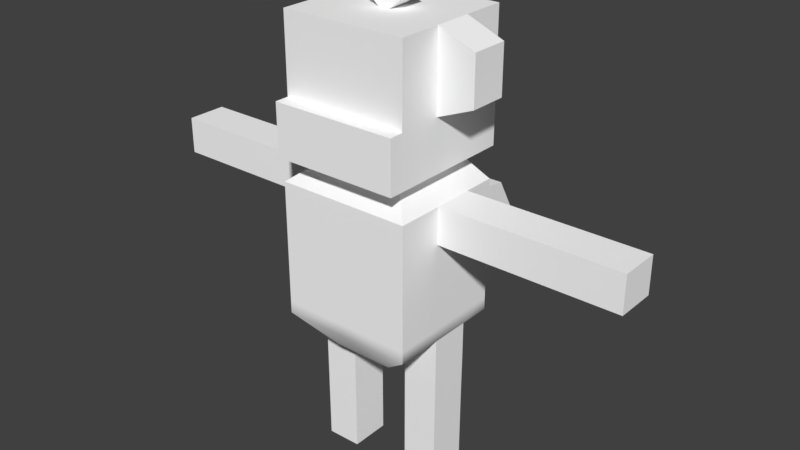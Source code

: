 # Source: MonkeyDive.blend  (saved by Blender 2.78.0; exported with 4.5.12 LTS)
import bpy
from mathutils import Matrix  # noqa: F401  (used for matrix-valued properties, if any)

bpy.ops.wm.read_factory_settings(use_empty=True)
scene = bpy.context.scene
scene.name = 'Scene'

# ---- collections
col_collection_1 = bpy.data.collections.new('Collection 1'); scene.collection.children.link(col_collection_1)

# ---- materials (node trees are filled in below, after node groups)
mat_phong1 = bpy.data.materials.new('phong1')
mat_phong1.alpha_threshold = 0.0
mat_phong1.use_transparent_shadow = False
mat_phong1.diffuse_color = (1.0, 1.0, 1.0, 1.0)
mat_phong1.specular_color = (0.0, 0.0, 0.0)
mat_phong1.roughness = 0.5
mat_phong1.specular_intensity = 0.0

# ---- material node trees

# ---- world
world_world = bpy.data.worlds.new('World'); scene.world = world_world
world_world.color = (0.05088, 0.05088, 0.05088)
world_world.use_sun_shadow = False
world_world.sun_shadow_jitter_overblur = 0.0
world_world.cycles.sampling_method = 'MANUAL'

# ---- meshes
me_untitled = bpy.data.meshes.new('Untitled')
me_untitled.from_pydata([(-1.068, -1.068, 2.428), (1.068, -1.068, 2.428), (-1.068, -1.068, 4.563), (1.068, -1.068, 4.563), (-1.068, 0.8395, 4.563), (1.068, 0.8395, 4.563), (-1.068, 0.8395, 2.428), (1.068, 0.8395, 2.428), (-0.4951, 0.4748, 1.936), (0.4951, 0.4748, 1.936), (0.4951, -0.7033, 1.936), (-0.4951, -0.7033, 1.936), (-0.6764, -0.6737, 4.883), (0.6764, -0.6737, 4.883), (0.6764, 0.6737, 4.883), (-0.6764, 0.6737, 4.883), (-1.068, -0.3204, 4.563), (-0.6764, -0.2021, 4.883), (0.6764, -0.2021, 4.883), (1.068, -0.3204, 4.563), (1.068, -0.3204, 2.428), (0.4951, -0.3204, 1.936), (-0.4951, -0.3204, 1.936), (-1.068, -0.3204, 2.428), (-1.068, 0.3204, 2.428), (-0.4951, 0.3204, 1.936), (0.4951, 0.3204, 1.936), (1.068, 0.3204, 2.428), (1.068, 0.3204, 4.563), (0.6764, 0.2021, 4.883), (-0.6764, 0.2021, 4.883), (-1.068, 0.3204, 4.563), (0.6764, 0.2021, 4.998), (-0.6764, 0.2021, 4.998), (-0.6764, -0.2021, 4.998), (0.6764, -0.2021, 4.998), (-0.6764, -0.6737, 4.998), (0.6764, -0.6737, 4.998), (0.6764, 0.6737, 4.998), (-0.6764, 0.6737, 4.998), (1.001, 0.2992, 4.998), (-1.001, 0.2992, 4.998), (-1.001, -0.2992, 4.998), (1.001, -0.2992, 4.998), (-1.001, -0.9974, 4.998), (1.001, -0.9974, 4.998), (1.001, 0.9974, 4.998), (-1.001, 0.9974, 4.998), (1.001, 0.2992, 7.035), (-1.001, 0.2992, 7.035), (-1.001, -0.2992, 7.035), (1.001, -0.2992, 7.035), (-1.001, -0.9974, 7.035), (1.001, -0.9974, 7.035), (1.001, 0.9974, 7.035), (-1.001, 0.9974, 7.035), (1.001, 0.2992, 5.813), (1.001, 0.9974, 5.813), (-1.001, 0.9974, 5.813), (-1.001, 0.2992, 5.813), (-1.001, -0.2992, 5.813), (-1.001, -0.9974, 5.813), (1.001, -0.9974, 5.813), (1.001, -0.2992, 5.813), (-1.001, -1.223, 4.998), (1.001, -1.223, 4.998), (1.001, -1.223, 5.813), (-1.001, -1.223, 5.813), (-1.068, -1.068, 2.618), (1.068, -1.068, 2.618), (1.068, -0.3204, 2.618), (1.068, 0.3204, 2.618), (1.068, 0.8395, 2.618), (-1.068, 0.8395, 2.618), (-1.068, 0.3204, 2.618), (-1.068, -0.3204, 2.618), (-0.09224, -1.068, 2.428), (-0.06969, -0.7033, 1.936), (-0.06969, -0.3204, 1.936), (-0.06969, 0.3204, 1.936), (-0.06969, 0.4748, 1.936), (-0.1199, 0.8424, 2.258), (-0.1199, 0.8424, 2.506), (-0.09224, 0.8395, 4.563), (-0.05842, 0.6737, 4.883), (-0.05842, 0.6737, 4.998), (-0.08649, 0.9974, 4.998), (-0.08649, 0.9974, 5.813), (-0.08649, 0.9974, 7.035), (-0.08649, 0.1639, 7.035), (-0.08649, -0.1639, 7.035), (-0.08649, -0.9974, 7.035), (-0.08649, -0.9974, 5.813), (-0.08649, -1.223, 5.813), (-0.08649, -1.223, 4.998), (-0.08649, -0.9974, 4.998), (-0.05842, -0.6737, 4.998), (-0.05842, -0.6737, 4.883), (-0.09224, -1.068, 4.563), (-0.09224, -1.068, 2.618), (0.06969, -0.3204, 1.936), (0.06969, -0.7033, 1.936), (0.09224, -1.068, 2.428), (0.09224, -1.068, 2.618), (0.09224, -1.068, 4.563), (0.05842, -0.6737, 4.883), (0.05842, -0.6737, 4.998), (0.08649, -0.9974, 4.998), (0.08649, -1.223, 4.998), (0.08649, -1.223, 5.813), (0.08649, -0.9974, 5.813), (0.08649, -0.9974, 7.035), (0.08649, -0.1639, 7.035), (0.08649, 0.1639, 7.035), (0.08649, 0.9974, 7.035), (0.08649, 0.9974, 5.813), (0.08649, 0.9974, 4.998), (0.05842, 0.6737, 4.998), (0.05842, 0.6737, 4.883), (0.09224, 0.8395, 4.563), (0.1207, 0.8424, 2.506), (0.1207, 0.8424, 2.258), (0.06969, 0.4748, 1.936), (0.06969, 0.3204, 1.936), (0.1702, 1.295, 2.376), (-0.1693, 1.295, 2.376), (0.1702, 1.203, 2.039), (-0.1693, 1.203, 2.039), (-1.581, 0.2992, 6.048), (-1.581, -0.2992, 6.048), (-1.581, -0.2992, 6.8), (-1.581, 0.2992, 6.8), (1.581, -0.2992, 6.048), (1.581, 0.2992, 6.048), (1.581, 0.2992, 6.8), (1.581, -0.2992, 6.8), (-0.7258, -0.9974, 6.1), (-0.362, -0.9974, 6.1), (-0.362, -0.9974, 6.748), (-0.7258, -0.9974, 6.748), (0.362, -0.9974, 6.1), (0.362, -0.9974, 6.748), (0.7258, -0.9974, 6.1), (0.7258, -0.9974, 6.748), (-1.068, 0.8395, 3.98), (-0.1005, 0.8404, 3.946), (0.1008, 0.8404, 3.946), (1.068, 0.8395, 3.98), (1.068, 0.3204, 3.98), (1.068, -0.3204, 3.98), (1.068, -1.068, 3.98), (0.09224, -1.068, 3.98), (-0.09224, -1.068, 3.98), (-1.068, -1.068, 3.98), (-1.068, -0.3204, 3.98), (-1.068, 0.3204, 3.98), (3.906, 0.3204, 3.98), (3.906, -0.3204, 3.98), (3.906, 0.3204, 4.563), (3.906, -0.3204, 4.563), (-3.906, 0.3204, 4.563), (-3.906, 0.3204, 3.98), (-3.906, -0.3204, 3.98), (-3.906, -0.3204, 4.563), (0.4941, 0.3204, -0.1799), (0.4941, -0.3204, -0.1799), (1.054, 0.3204, -0.1862), (1.054, -0.3204, -0.1862), (-1.054, 0.3204, -0.1862), (-1.054, -0.3204, -0.1862), (-0.4941, 0.3204, -0.1799), (-0.4941, -0.3204, -0.1799), (0.08649, -0.1639, 7.408), (0.08649, 0.1639, 7.408), (-0.08649, 0.1639, 7.408), (-0.08649, -0.1639, 7.408), (0.08649, -0.1639, 7.207), (0.08649, 0.1639, 7.207), (-0.08649, 0.1639, 7.207), (-0.08649, -0.1639, 7.207), (0.3583, -0.1639, 7.251), (0.3583, 0.1639, 7.251), (0.2346, 0.1639, 7.37), (0.2346, -0.1639, 7.37), (-0.3716, 0.1639, 7.268), (-0.3716, -0.1639, 7.268), (-0.2214, -0.1639, 7.352), (-0.2214, 0.1639, 7.352), (0.1702, 1.981, 2.107), (-0.1693, 1.981, 2.107), (0.1702, 2.212, 1.844), (-0.1693, 2.212, 1.844), (0.1702, 2.679, 2.69), (-0.1693, 2.679, 2.69), (0.1702, 2.994, 2.703), (-0.1693, 2.994, 2.703), (0.1702, 2.383, 3.321), (-0.1693, 2.383, 3.321), (0.1702, 2.457, 3.663), (-0.1693, 2.457, 3.663), (0.1702, 1.824, 3.522), (-0.1693, 1.824, 3.522), (0.1702, 1.674, 3.768), (-0.1693, 1.674, 3.768), (0.1702, 1.514, 3.093), (-0.1693, 1.514, 3.093), (0.1702, 1.173, 3.019), (-0.1693, 1.173, 3.019), (0.1702, 1.541, 2.75), (-0.1693, 1.541, 2.75), (0.1702, 1.424, 2.464), (-0.1693, 1.424, 2.464), (0.1702, 1.753, 2.657), (-0.1693, 1.753, 2.657), (0.1702, 1.959, 2.375), (-0.1693, 1.959, 2.375), (0.1702, 2.011, 2.77), (-0.1693, 2.011, 2.77), (0.1702, 2.343, 2.661), (-0.1693, 2.343, 2.661), (0.1702, 2.066, 2.804), (-0.1693, 2.066, 2.804), (0.1702, 2.39, 2.936), (-0.1693, 2.39, 2.936), (0.0818, 1.739, 3.131), (-0.08092, 1.739, 3.131), (0.0818, 1.874, 3.207), (-0.08092, 1.874, 3.207), (-3.633, 0.3204, 4.563), (-3.633, 0.3204, 3.98), (-3.633, -0.3204, 3.98), (-3.633, -0.3204, 4.563), (3.633, 0.3204, 3.98), (3.633, 0.3204, 4.563), (3.633, -0.3204, 4.563), (3.633, -0.3204, 3.98), (-1.055, 0.3204, 0.0325), (-0.4942, 0.3204, 0.0325), (-0.4942, -0.3204, 0.0325), (-1.055, -0.3204, 0.0325), (0.4942, 0.3204, 0.0325), (1.055, 0.3204, 0.0325), (1.055, -0.3204, 0.0325), (0.4942, -0.3204, 0.0325), (-2.234, 0.3204, 4.563), (-2.234, 0.3204, 3.98), (-2.234, -0.3204, 3.98), (-2.234, -0.3204, 4.563), (2.234, 0.3204, 3.98), (2.234, 0.3204, 4.563), (2.234, -0.3204, 4.563), (2.234, -0.3204, 3.98), (-1.061, 0.3204, 1.23), (-0.4946, 0.3204, 0.9844), (-0.4946, -0.3204, 0.9844), (-1.061, -0.3204, 0.9856), (0.4946, 0.3204, 0.9844), (1.061, 0.3204, 1.23), (1.061, -0.3204, 0.9856), (0.4946, -0.3204, 0.9844), (-1.067, 0.3204, 1.842), (-0.495, 0.3204, 1.841), (-0.495, -0.3204, 1.841), (-1.067, -0.3204, 1.842), (0.495, 0.3204, 1.841), (1.067, 0.3204, 1.842), (1.067, -0.3204, 1.842), (0.495, -0.3204, 1.841)], [], [(103, 151, 152, 99), (172, 173, 174, 175), (146, 120, 82, 145), (123, 100, 78, 79), (70, 71, 148, 149), (154, 155, 74, 75), (121, 122, 80, 81), (101, 102, 76, 77), (104, 105, 97, 98), (28, 29, 18, 19), (118, 119, 83, 84), (30, 31, 16, 17), (17, 16, 2, 12), (111, 112, 90, 91), (3, 19, 18, 13), (69, 70, 149, 150), (21, 20, 1, 10), (100, 101, 77, 78), (0, 23, 22, 11), (153, 154, 75, 68), (25, 24, 6, 8), (122, 123, 79, 80), (7, 27, 26, 9), (147, 148, 71, 72), (29, 28, 5, 14), (113, 114, 88, 89), (4, 31, 30, 15), (73, 74, 155, 144), (165, 164, 166, 167), (169, 168, 170, 171), (30, 17, 34, 33), (18, 29, 32, 35), (105, 106, 96, 97), (13, 18, 35, 37), (17, 12, 36, 34), (29, 14, 38, 32), (117, 118, 84, 85), (15, 30, 33, 39), (33, 34, 42, 41), (35, 32, 40, 43), (106, 107, 95, 96), (37, 35, 43, 45), (34, 36, 44, 42), (32, 38, 46, 40), (116, 117, 85, 86), (39, 33, 41, 47), (128, 129, 130, 131), (132, 133, 134, 135), (110, 111, 91, 92), (62, 63, 51, 53), (60, 61, 52, 50), (56, 57, 54, 48), (114, 115, 87, 88), (58, 59, 49, 55), (40, 46, 57, 56), (115, 116, 86, 87), (47, 41, 59, 58), (41, 42, 60, 59), (42, 44, 61, 60), (108, 109, 93, 94), (45, 43, 63, 62), (43, 40, 56, 63), (107, 108, 94, 95), (45, 62, 66, 65), (109, 110, 92, 93), (61, 44, 64, 67), (76, 102, 103, 99), (1, 20, 70, 69), (20, 27, 71, 70), (72, 71, 27, 7), (6, 24, 74, 73), (75, 74, 24, 23), (68, 75, 23, 0), (77, 76, 0, 11), (22, 78, 77, 11), (22, 25, 79, 78), (8, 80, 79, 25), (6, 81, 80, 8), (73, 82, 81, 6), (144, 145, 82, 73), (84, 83, 4, 15), (85, 84, 15, 39), (86, 85, 39, 47), (87, 86, 47, 58), (88, 87, 58, 55), (49, 89, 88, 55), (90, 89, 49, 50), (52, 91, 90, 50), (93, 92, 61, 67), (64, 94, 93, 67), (44, 95, 94, 64), (36, 96, 95, 44), (12, 97, 96, 36), (2, 98, 97, 12), (68, 99, 152, 153), (0, 76, 99, 68), (101, 100, 21, 10), (1, 102, 101, 10), (103, 102, 1, 69), (150, 151, 103, 69), (105, 104, 3, 13), (106, 105, 13, 37), (107, 106, 37, 45), (108, 107, 45, 65), (109, 108, 65, 66), (62, 110, 109, 66), (112, 111, 53, 51), (48, 113, 112, 51), (114, 113, 48, 54), (57, 115, 114, 54), (46, 116, 115, 57), (38, 117, 116, 46), (14, 118, 117, 38), (5, 119, 118, 14), (120, 146, 147, 72), (121, 120, 72, 7), (122, 121, 7, 9), (123, 122, 9, 26), (100, 123, 26, 21), (120, 124, 125, 82), (120, 121, 126, 124), (126, 121, 81, 127), (81, 82, 125, 127), (59, 60, 129, 128), (60, 50, 130, 129), (50, 49, 131, 130), (49, 59, 128, 131), (63, 56, 133, 132), (56, 48, 134, 133), (48, 51, 135, 134), (51, 63, 132, 135), (61, 92, 137, 136), (92, 91, 138, 137), (91, 52, 139, 138), (52, 61, 136, 139), (111, 110, 140, 141), (110, 62, 142, 140), (62, 53, 143, 142), (53, 111, 141, 143), (4, 83, 145, 144), (119, 146, 145, 83), (147, 146, 119, 5), (28, 148, 147, 5), (157, 156, 158, 159), (150, 149, 19, 3), (104, 151, 150, 3), (151, 104, 98, 152), (153, 152, 98, 2), (16, 154, 153, 2), (160, 161, 162, 163), (144, 155, 31, 4), (235, 232, 156, 157), (233, 234, 159, 158), (229, 230, 162, 161), (232, 233, 158, 156), (234, 235, 157, 159), (228, 229, 161, 160), (230, 231, 163, 162), (231, 228, 160, 163), (243, 240, 164, 165), (239, 236, 168, 169), (240, 241, 166, 164), (241, 242, 167, 166), (242, 243, 165, 167), (236, 237, 170, 168), (237, 238, 171, 170), (238, 239, 169, 171), (176, 177, 173, 172), (173, 177, 178, 174), (178, 179, 175, 174), (176, 172, 175, 179), (180, 181, 182, 183), (177, 113, 89, 178), (184, 185, 186, 187), (112, 176, 179, 90), (112, 113, 181, 180), (113, 177, 182, 181), (177, 176, 183, 182), (176, 112, 180, 183), (89, 90, 185, 184), (90, 179, 186, 185), (179, 178, 187, 186), (178, 89, 184, 187), (224, 226, 227, 225), (124, 188, 189, 125), (124, 126, 190, 188), (190, 126, 127, 191), (127, 125, 189, 191), (188, 192, 193, 189), (188, 190, 194, 192), (194, 190, 191, 195), (191, 189, 193, 195), (192, 196, 197, 193), (192, 194, 198, 196), (198, 194, 195, 199), (195, 193, 197, 199), (196, 200, 201, 197), (196, 198, 202, 200), (202, 198, 199, 203), (199, 197, 201, 203), (200, 204, 205, 201), (200, 202, 206, 204), (206, 202, 203, 207), (203, 201, 205, 207), (204, 208, 209, 205), (204, 206, 210, 208), (210, 206, 207, 211), (207, 205, 209, 211), (208, 212, 213, 209), (208, 210, 214, 212), (214, 210, 211, 215), (211, 209, 213, 215), (212, 216, 217, 213), (212, 214, 218, 216), (218, 214, 215, 219), (215, 213, 217, 219), (216, 220, 221, 217), (216, 218, 222, 220), (222, 218, 219, 223), (219, 217, 221, 223), (220, 224, 225, 221), (220, 222, 226, 224), (226, 222, 223, 227), (223, 221, 225, 227), (137, 138, 139, 136), (141, 140, 142, 143), (244, 245, 229, 228), (245, 246, 230, 229), (246, 247, 231, 230), (247, 244, 228, 231), (248, 249, 233, 232), (249, 250, 234, 233), (250, 251, 235, 234), (251, 248, 232, 235), (252, 253, 237, 236), (253, 254, 238, 237), (254, 255, 239, 238), (255, 252, 236, 239), (256, 257, 241, 240), (257, 258, 242, 241), (258, 259, 243, 242), (259, 256, 240, 243), (155, 245, 244, 31), (155, 154, 246, 245), (16, 247, 246, 154), (31, 244, 247, 16), (28, 249, 248, 148), (28, 19, 250, 249), (149, 251, 250, 19), (149, 148, 248, 251), (260, 261, 253, 252), (261, 262, 254, 253), (262, 263, 255, 254), (263, 260, 252, 255), (264, 265, 257, 256), (265, 266, 258, 257), (266, 267, 259, 258), (267, 264, 256, 259), (25, 261, 260, 24), (22, 262, 261, 25), (23, 263, 262, 22), (23, 24, 260, 263), (27, 265, 264, 26), (20, 266, 265, 27), (21, 267, 266, 20), (21, 26, 264, 267)])
me_untitled.polygons.foreach_set('use_smooth', [True] * 266)
_k = set([(0, 11), (0, 68), (1, 10), (1, 69), (2, 12), (2, 16), (2, 98), (2, 153), (3, 13), (3, 19), (3, 104), (3, 150), (4, 15), (4, 31), (4, 83), (4, 144), (5, 14), (5, 28), (5, 119), (5, 147), (6, 8), (6, 73), (7, 9), (7, 72), (8, 25), (8, 80), (9, 26), (9, 122), (10, 21), (10, 101), (11, 22), (11, 77), (12, 17), (12, 36), (12, 97), (13, 18), (13, 37), (13, 105), (14, 29), (14, 38), (14, 118), (15, 30), (15, 39), (15, 84), (16, 31), (16, 154), (16, 247), (17, 30), (18, 29), (19, 28), (19, 149), (19, 250), (20, 21), (20, 27), (20, 266), (21, 26), (21, 267), (22, 23), (22, 25), (22, 262), (23, 24), (23, 263), (24, 25), (24, 260), (25, 261), (26, 27), (26, 264), (27, 265), (28, 148), (28, 249), (31, 155), (31, 244), (32, 35), (32, 38), (33, 34), (33, 39), (34, 36), (35, 37), (36, 96), (37, 106), (38, 117), (39, 85), (40, 43), (40, 46), (41, 42), (41, 47), (42, 44), (43, 45), (44, 64), (45, 65), (46, 57), (46, 116), (47, 58), (47, 86), (48, 51), (48, 54), (48, 56), (48, 134), (49, 50), (49, 55), (49, 59), (49, 131), (50, 52), (50, 60), (50, 130), (51, 53), (51, 63), (51, 135), (52, 61), (52, 91), (53, 62), (53, 111), (54, 57), (54, 114), (55, 58), (55, 88), (56, 63), (56, 133), (59, 60), (59, 128), (60, 129), (61, 67), (61, 92), (62, 66), (62, 110), (63, 132), (64, 67), (64, 94), (65, 66), (65, 108), (66, 109), (67, 93), (68, 153), (69, 150), (72, 147), (73, 144), (77, 101), (80, 122), (81, 82), (81, 121), (81, 127), (82, 120), (82, 125), (83, 119), (84, 118), (85, 117), (86, 116), (88, 114), (89, 90), (89, 113), (89, 184), (90, 112), (90, 185), (91, 111), (92, 110), (93, 109), (94, 108), (96, 106), (97, 105), (98, 104), (112, 113), (112, 180), (113, 181), (120, 121), (120, 124), (121, 126), (124, 188), (125, 189), (126, 190), (127, 191), (128, 129), (128, 131), (129, 130), (130, 131), (132, 133), (132, 135), (133, 134), (134, 135), (148, 149), (148, 248), (149, 251), (154, 155), (154, 246), (155, 245), (156, 157), (156, 158), (156, 232), (157, 159), (157, 235), (158, 159), (158, 233), (159, 234), (160, 161), (160, 163), (160, 228), (161, 162), (161, 229), (162, 163), (162, 230), (163, 231), (164, 165), (164, 166), (164, 240), (165, 167), (165, 243), (166, 167), (166, 241), (167, 242), (168, 169), (168, 170), (168, 236), (169, 171), (169, 239), (170, 171), (170, 237), (171, 238), (172, 173), (172, 175), (172, 176), (173, 174), (173, 177), (174, 175), (174, 178), (175, 179), (176, 177), (176, 183), (177, 182), (178, 179), (178, 187), (179, 186), (180, 181), (180, 183), (181, 182), (182, 183), (184, 185), (184, 187), (185, 186), (186, 187), (188, 189), (188, 192), (189, 193), (190, 191), (190, 194), (191, 195), (192, 193), (192, 196), (193, 197), (194, 195), (194, 198), (195, 199), (196, 197), (196, 200), (197, 201), (198, 199), (198, 202), (199, 203), (200, 201), (200, 204), (201, 205), (202, 203), (202, 206), (203, 207), (204, 205), (204, 208), (205, 209), (206, 207), (206, 210), (207, 211), (208, 209), (208, 212), (209, 213), (210, 211), (210, 214), (211, 215), (212, 213), (212, 216), (213, 217), (214, 215), (214, 218), (215, 219), (216, 217), (216, 220), (217, 221), (218, 219), (218, 222), (219, 223), (220, 221), (220, 224), (221, 225), (222, 223), (222, 226), (223, 227), (224, 225), (224, 226), (225, 227), (226, 227), (228, 244), (229, 245), (230, 246), (231, 247), (232, 248), (233, 249), (234, 250), (235, 251), (236, 252), (237, 253), (238, 254), (239, 255), (240, 256), (241, 257), (242, 258), (243, 259), (252, 260), (253, 261), (254, 262), (255, 263), (256, 264), (257, 265), (258, 266), (259, 267)])
me_untitled.attributes.new('sharp_edge', 'BOOLEAN', 'EDGE').data.foreach_set('value', [ (min(e.vertices), max(e.vertices)) in _k for e in me_untitled.edges])
_uv = me_untitled.uv_layers.new(name='map1')
_uv.uv.foreach_set('vector', [0.4336, 0.3867, 0.4336, 0.4879, 0.4199, 0.4879, 0.4199, 0.3867, 0.4457, 0.9621, 0.4457, 0.9883, 0.4319, 0.9883, 0.4319, 0.9621, 0.436, 0.7371, 0.4375, 0.6301, 0.4196, 0.6301, 0.421, 0.7371, 0.2975, 0.9745, 0.2975, 0.9233, 0.2864, 0.9233, 0.2864, 0.9745, 0.6414, 0.2218, 0.689, 0.2218, 0.689, 0.323, 0.6414, 0.323, 0.8609, 0.336, 0.9085, 0.336, 0.9085, 0.2349, 0.8609, 0.2349, 0.4375, 0.6117, 0.4337, 0.5878, 0.4233, 0.5878, 0.4196, 0.6117, 0.4319, 0.3361, 0.4336, 0.3726, 0.4199, 0.3726, 0.4216, 0.3361, 0.4336, 0.5312, 0.4311, 0.5549, 0.4224, 0.5549, 0.4199, 0.5312, 0.689, 0.3663, 0.6802, 0.39, 0.6502, 0.39, 0.6414, 0.3663, 0.4329, 0.8067, 0.4354, 0.783, 0.4217, 0.783, 0.4242, 0.8067, 0.8998, 0.4031, 0.9085, 0.3794, 0.8609, 0.3794, 0.8697, 0.4031, 0.8697, 0.4031, 0.8609, 0.3794, 0.8054, 0.3794, 0.8347, 0.4031, 0.6701, 0.6446, 0.6701, 0.7113, 0.6563, 0.7113, 0.6563, 0.6446, 0.5859, 0.3663, 0.6414, 0.3663, 0.6502, 0.39, 0.6152, 0.39, 0.5859, 0.2218, 0.6414, 0.2218, 0.6414, 0.323, 0.5859, 0.323, 0.6414, 0.1712, 0.6414, 0.2077, 0.5859, 0.2077, 0.613, 0.1712, 0.2975, 0.9233, 0.2975, 0.8927, 0.2864, 0.8927, 0.2864, 0.9233, 0.8054, 0.2208, 0.8609, 0.2208, 0.8609, 0.1842, 0.8325, 0.1842, 0.8054, 0.336, 0.8609, 0.336, 0.8609, 0.2349, 0.8054, 0.2349, 0.9085, 0.1842, 0.9085, 0.2208, 0.9471, 0.2208, 0.92, 0.1842, 0.2975, 0.9869, 0.2975, 0.9745, 0.2864, 0.9745, 0.2864, 0.9869, 0.7276, 0.2077, 0.689, 0.2077, 0.689, 0.1712, 0.7005, 0.1712, 0.7276, 0.323, 0.689, 0.323, 0.689, 0.2218, 0.7276, 0.2218, 0.6802, 0.39, 0.689, 0.3663, 0.7276, 0.3663, 0.7152, 0.39, 0.6701, 0.7375, 0.6701, 0.8041, 0.6563, 0.8041, 0.6563, 0.7375, 0.9471, 0.3794, 0.9085, 0.3794, 0.8998, 0.4031, 0.9348, 0.4031, 0.9471, 0.2349, 0.9085, 0.2349, 0.9085, 0.336, 0.9471, 0.336, 0.218, 0.4452, 0.218, 0.4964, 0.2627, 0.4964, 0.2627, 0.4452, 0.2159, 0.5105, 0.2159, 0.5617, 0.2606, 0.5617, 0.2606, 0.5105, 0.8998, 0.4031, 0.8697, 0.4031, 0.8697, 0.4116, 0.8998, 0.4116, 0.6502, 0.39, 0.6802, 0.39, 0.6802, 0.3986, 0.6502, 0.3986, 0.4311, 0.5549, 0.4311, 0.5635, 0.4224, 0.5635, 0.4224, 0.5549, 0.6152, 0.39, 0.6502, 0.39, 0.6502, 0.3986, 0.6152, 0.3986, 0.8697, 0.4031, 0.8347, 0.4031, 0.8347, 0.4116, 0.8697, 0.4116, 0.6802, 0.39, 0.7152, 0.39, 0.7152, 0.3986, 0.6802, 0.3986, 0.4329, 0.8153, 0.4329, 0.8067, 0.4242, 0.8067, 0.4242, 0.8153, 0.9348, 0.4031, 0.8998, 0.4031, 0.8998, 0.4116, 0.9348, 0.4116, 0.6181, 0.539, 0.6181, 0.5067, 0.5921, 0.4989, 0.5921, 0.5468, 0.7263, 0.5067, 0.7263, 0.539, 0.7523, 0.5468, 0.7523, 0.4989, 0.6769, 0.469, 0.6791, 0.4431, 0.6653, 0.4431, 0.6675, 0.469, 0.7263, 0.469, 0.7263, 0.5067, 0.7523, 0.4989, 0.7523, 0.4431, 0.6181, 0.5067, 0.6181, 0.469, 0.5921, 0.4431, 0.5921, 0.4989, 0.7263, 0.539, 0.7263, 0.5767, 0.7523, 0.6026, 0.7523, 0.5468, 0.6791, 0.6026, 0.6769, 0.5767, 0.6675, 0.5767, 0.6653, 0.6026, 0.6181, 0.5767, 0.6181, 0.539, 0.5921, 0.5468, 0.5921, 0.6026, 0.4493, 0.8395, 0.4049, 0.8395, 0.4049, 0.8953, 0.4493, 0.8953, 0.4049, 0.8395, 0.4493, 0.8395, 0.4493, 0.8953, 0.4049, 0.8953, 0.879, 0.5418, 0.879, 0.6326, 0.8662, 0.6326, 0.8662, 0.5418, 0.8406, 0.9012, 0.8925, 0.9012, 0.8925, 0.992, 0.8406, 0.992, 0.7122, 0.9012, 0.6603, 0.9012, 0.6603, 0.992, 0.7122, 0.992, 0.9369, 0.9012, 0.9888, 0.9012, 0.9888, 0.992, 0.9369, 0.992, 0.879, 0.8297, 0.879, 0.7389, 0.8662, 0.7389, 0.8662, 0.8297, 0.8085, 0.9012, 0.7566, 0.9012, 0.7566, 0.992, 0.8085, 0.992, 0.9369, 0.8406, 0.9888, 0.8406, 0.9888, 0.9012, 0.9369, 0.9012, 0.879, 0.7389, 0.879, 0.6784, 0.8662, 0.6784, 0.8662, 0.7389, 0.8085, 0.8406, 0.7566, 0.8406, 0.7566, 0.9012, 0.8085, 0.9012, 0.7566, 0.8406, 0.7122, 0.8406, 0.7122, 0.9012, 0.7566, 0.9012, 0.7122, 0.8406, 0.6603, 0.8406, 0.6603, 0.9012, 0.7122, 0.9012, 0.879, 0.4813, 0.879, 0.5418, 0.8662, 0.5418, 0.8662, 0.4813, 0.8406, 0.8406, 0.8925, 0.8406, 0.8925, 0.9012, 0.8406, 0.9012, 0.8925, 0.8406, 0.9369, 0.8406, 0.9369, 0.9012, 0.8925, 0.9012, 0.6791, 0.4431, 0.6791, 0.4251, 0.6653, 0.4251, 0.6653, 0.4431, 0.8406, 0.8406, 0.8406, 0.9012, 0.8238, 0.9012, 0.8238, 0.8406, 0.9131, 0.4451, 0.9131, 0.4632, 0.8993, 0.4632, 0.8993, 0.4451, 0.6603, 0.9012, 0.6603, 0.8406, 0.6435, 0.8406, 0.6435, 0.9012, 0.4199, 0.3726, 0.4336, 0.3726, 0.4336, 0.3867, 0.4199, 0.3867, 0.5859, 0.2077, 0.6414, 0.2077, 0.6414, 0.2218, 0.5859, 0.2218, 0.6414, 0.2077, 0.689, 0.2077, 0.689, 0.2218, 0.6414, 0.2218, 0.7276, 0.2218, 0.689, 0.2218, 0.689, 0.2077, 0.7276, 0.2077, 0.9471, 0.2208, 0.9085, 0.2208, 0.9085, 0.2349, 0.9471, 0.2349, 0.8609, 0.2349, 0.9085, 0.2349, 0.9085, 0.2208, 0.8609, 0.2208, 0.8054, 0.2349, 0.8609, 0.2349, 0.8609, 0.2208, 0.8054, 0.2208, 0.4216, 0.3361, 0.4199, 0.3726, 0.3474, 0.3726, 0.39, 0.3361, 0.2524, 0.9233, 0.2864, 0.9233, 0.2864, 0.8927, 0.2524, 0.8927, 0.2524, 0.9233, 0.2524, 0.9745, 0.2864, 0.9745, 0.2864, 0.9233, 0.2524, 0.9869, 0.2864, 0.9869, 0.2864, 0.9745, 0.2524, 0.9745, 0.3492, 0.6244, 0.4196, 0.6117, 0.4233, 0.5878, 0.3917, 0.5878, 0.3492, 0.6385, 0.4196, 0.6301, 0.4196, 0.6117, 0.3492, 0.6244, 0.3492, 0.7396, 0.421, 0.7371, 0.4196, 0.6301, 0.3492, 0.6385, 0.4242, 0.8067, 0.4217, 0.783, 0.3492, 0.783, 0.3783, 0.8067, 0.4242, 0.8153, 0.4242, 0.8067, 0.3783, 0.8067, 0.3783, 0.8153, 0.6653, 0.6026, 0.6675, 0.5767, 0.6181, 0.5767, 0.5921, 0.6026, 0.8662, 0.7389, 0.8662, 0.6784, 0.7982, 0.6784, 0.7982, 0.7389, 0.8662, 0.8297, 0.8662, 0.7389, 0.7982, 0.7389, 0.7982, 0.8297, 0.5831, 0.7483, 0.6563, 0.7375, 0.6563, 0.8041, 0.5831, 0.8041, 0.6563, 0.7113, 0.6563, 0.7375, 0.5831, 0.7483, 0.5831, 0.7005, 0.5831, 0.6446, 0.6563, 0.6446, 0.6563, 0.7113, 0.5831, 0.7005, 0.8993, 0.4451, 0.8993, 0.4632, 0.8262, 0.4632, 0.8262, 0.4451, 0.7982, 0.4813, 0.8662, 0.4813, 0.8662, 0.5418, 0.7982, 0.5418, 0.5921, 0.4431, 0.6653, 0.4431, 0.6653, 0.4251, 0.5921, 0.4251, 0.6181, 0.469, 0.6675, 0.469, 0.6653, 0.4431, 0.5921, 0.4431, 0.3765, 0.5549, 0.4224, 0.5549, 0.4224, 0.5635, 0.3765, 0.5635, 0.3474, 0.5312, 0.4199, 0.5312, 0.4224, 0.5549, 0.3765, 0.5549, 0.3474, 0.3867, 0.4199, 0.3867, 0.4199, 0.4879, 0.3474, 0.4879, 0.3474, 0.3726, 0.4199, 0.3726, 0.4199, 0.3867, 0.3474, 0.3867, 0.2975, 0.8927, 0.2975, 0.9233, 0.3315, 0.9233, 0.3315, 0.8927, 0.5061, 0.3726, 0.4336, 0.3726, 0.4319, 0.3361, 0.4635, 0.3361, 0.4336, 0.3867, 0.4336, 0.3726, 0.5061, 0.3726, 0.5061, 0.3867, 0.5061, 0.4879, 0.4336, 0.4879, 0.4336, 0.3867, 0.5061, 0.3867, 0.4311, 0.5549, 0.4336, 0.5312, 0.5061, 0.5312, 0.477, 0.5549, 0.4311, 0.5635, 0.4311, 0.5549, 0.477, 0.5549, 0.477, 0.5635, 0.6791, 0.4431, 0.6769, 0.469, 0.7263, 0.469, 0.7523, 0.4431, 0.6791, 0.4251, 0.6791, 0.4431, 0.7523, 0.4431, 0.7523, 0.4251, 0.879, 0.5418, 0.879, 0.4813, 0.947, 0.4813, 0.947, 0.5418, 0.9863, 0.4632, 0.9131, 0.4632, 0.9131, 0.4451, 0.9863, 0.4451, 0.6701, 0.7113, 0.6701, 0.6446, 0.7432, 0.6446, 0.7432, 0.7005, 0.7432, 0.7483, 0.6701, 0.7375, 0.6701, 0.7113, 0.7432, 0.7005, 0.6701, 0.8041, 0.6701, 0.7375, 0.7432, 0.7483, 0.7432, 0.8041, 0.947, 0.7389, 0.879, 0.7389, 0.879, 0.8297, 0.947, 0.8297, 0.947, 0.6784, 0.879, 0.6784, 0.879, 0.7389, 0.947, 0.7389, 0.7263, 0.5767, 0.6769, 0.5767, 0.6791, 0.6026, 0.7523, 0.6026, 0.4788, 0.8067, 0.4329, 0.8067, 0.4329, 0.8153, 0.4788, 0.8153, 0.5078, 0.783, 0.4354, 0.783, 0.4329, 0.8067, 0.4788, 0.8067, 0.4375, 0.6301, 0.436, 0.7371, 0.5078, 0.7396, 0.5078, 0.6385, 0.4375, 0.6117, 0.4375, 0.6301, 0.5078, 0.6385, 0.5078, 0.6244, 0.4337, 0.5878, 0.4375, 0.6117, 0.5078, 0.6244, 0.4653, 0.5878, 0.2975, 0.9745, 0.2975, 0.9869, 0.3315, 0.9869, 0.3315, 0.9745, 0.2975, 0.9233, 0.2975, 0.9745, 0.3315, 0.9745, 0.3315, 0.9233, 0.4792, 0.9022, 0.5128, 0.8926, 0.5128, 0.8926, 0.4792, 0.9022, 0.4792, 0.9022, 0.4792, 0.8838, 0.506, 0.8675, 0.5128, 0.8926, 0.506, 0.8675, 0.4792, 0.8838, 0.4792, 0.8838, 0.506, 0.8675, 0.4792, 0.8838, 0.4792, 0.9022, 0.5128, 0.8926, 0.506, 0.8675, 0.4038, 0.9631, 0.4038, 0.9152, 0.3575, 0.9152, 0.3575, 0.9631, 0.7982, 0.5418, 0.7982, 0.6326, 0.7551, 0.6151, 0.7551, 0.5593, 0.5831, 0.7005, 0.5831, 0.7483, 0.5368, 0.7483, 0.5368, 0.7005, 0.7982, 0.3475, 0.7982, 0.2567, 0.7551, 0.2742, 0.7551, 0.33, 0.3455, 0.8499, 0.3455, 0.8978, 0.3918, 0.8978, 0.3918, 0.8499, 0.947, 0.2567, 0.947, 0.3475, 0.99, 0.33, 0.99, 0.2742, 0.7432, 0.7483, 0.7432, 0.7005, 0.7896, 0.7005, 0.7896, 0.7483, 0.947, 0.6326, 0.947, 0.5418, 0.99, 0.5593, 0.99, 0.6151, 0.7982, 0.5418, 0.8662, 0.5418, 0.8457, 0.5632, 0.8187, 0.5632, 0.8662, 0.5418, 0.8662, 0.6326, 0.8457, 0.6113, 0.8457, 0.5632, 0.8662, 0.6326, 0.7982, 0.6326, 0.8187, 0.6113, 0.8457, 0.6113, 0.7982, 0.6326, 0.7982, 0.5418, 0.8187, 0.5632, 0.8187, 0.6113, 0.879, 0.6326, 0.879, 0.5418, 0.8995, 0.5632, 0.8995, 0.6113, 0.879, 0.5418, 0.947, 0.5418, 0.9265, 0.5632, 0.8995, 0.5632, 0.947, 0.5418, 0.947, 0.6326, 0.9265, 0.6113, 0.9265, 0.5632, 0.947, 0.6326, 0.879, 0.6326, 0.8995, 0.6113, 0.9265, 0.6113, 0.3492, 0.783, 0.4217, 0.783, 0.421, 0.7371, 0.3492, 0.7396, 0.4354, 0.783, 0.436, 0.7371, 0.421, 0.7371, 0.4217, 0.783, 0.5078, 0.7396, 0.436, 0.7371, 0.4354, 0.783, 0.5078, 0.783, 0.689, 0.3663, 0.689, 0.323, 0.7276, 0.323, 0.7276, 0.3663, 0.07588, 0.9017, 0.1235, 0.9017, 0.1235, 0.945, 0.07588, 0.945, 0.5859, 0.323, 0.6414, 0.323, 0.6414, 0.3663, 0.5859, 0.3663, 0.4336, 0.5312, 0.4336, 0.4879, 0.5061, 0.4879, 0.5061, 0.5312, 0.4336, 0.4879, 0.4336, 0.5312, 0.4199, 0.5312, 0.4199, 0.4879, 0.3474, 0.4879, 0.4199, 0.4879, 0.4199, 0.5312, 0.3474, 0.5312, 0.8609, 0.3794, 0.8609, 0.336, 0.8054, 0.336, 0.8054, 0.3794, 0.07025, 0.9451, 0.07025, 0.9018, 0.02266, 0.9018, 0.02266, 0.9451, 0.9471, 0.336, 0.9085, 0.336, 0.9085, 0.3794, 0.9471, 0.3794, 0.1839, 0.7733, 0.1839, 0.8245, 0.2036, 0.8245, 0.2036, 0.7733, 0.1839, 0.8245, 0.1839, 0.7733, 0.2036, 0.7733, 0.2036, 0.8245, 0.02386, 0.758, 0.02386, 0.7068, 0.004191, 0.7068, 0.004191, 0.758, 0.2073, 0.5789, 0.2073, 0.6222, 0.2255, 0.6222, 0.2255, 0.5789, 0.1776, 0.8813, 0.1776, 0.8379, 0.1959, 0.8379, 0.1959, 0.8813, 0.03562, 0.6222, 0.03562, 0.5789, 0.01734, 0.5789, 0.01734, 0.6222, 0.03562, 0.5789, 0.03562, 0.6222, 0.01734, 0.6222, 0.01734, 0.5789, 0.02283, 0.6424, 0.02283, 0.6937, 0.003161, 0.6937, 0.003161, 0.6424, 0.6414, 0.02975, 0.689, 0.02975, 0.689, 0.01397, 0.6414, 0.01397, 0.8609, 0.0428, 0.9085, 0.0428, 0.9085, 0.02656, 0.8609, 0.02656, 0.1487, 0.3831, 0.1903, 0.3831, 0.1902, 0.3668, 0.1487, 0.3673, 0.689, 0.02975, 0.6414, 0.02975, 0.6414, 0.01351, 0.689, 0.01351, 0.1903, 0.3831, 0.1487, 0.3831, 0.1487, 0.3673, 0.1902, 0.3668, 0.0336, 0.3831, 0.07525, 0.3831, 0.07526, 0.3673, 0.0337, 0.3668, 0.9085, 0.0428, 0.8609, 0.0428, 0.8609, 0.02702, 0.9085, 0.02702, 0.07525, 0.3831, 0.0336, 0.3831, 0.0337, 0.3668, 0.07526, 0.3673, 0.4149, 0.9256, 0.4393, 0.9256, 0.4393, 0.9405, 0.4149, 0.9405, 0.879, 0.6603, 0.879, 0.6454, 0.8662, 0.6454, 0.8662, 0.6603, 0.4393, 0.9256, 0.4149, 0.9256, 0.4149, 0.9405, 0.4393, 0.9405, 0.879, 0.6454, 0.879, 0.6603, 0.8662, 0.6603, 0.8662, 0.6454, 0.6918, 0.7113, 0.6918, 0.7375, 0.682, 0.7375, 0.682, 0.7113, 0.879, 0.6454, 0.879, 0.6326, 0.8662, 0.6326, 0.8662, 0.6454, 0.6335, 0.7375, 0.6335, 0.7113, 0.6455, 0.7113, 0.6455, 0.7375, 0.879, 0.6326, 0.879, 0.6454, 0.8662, 0.6454, 0.8662, 0.6326, 0.6701, 0.7113, 0.6701, 0.7375, 0.6918, 0.7375, 0.6918, 0.7113, 0.879, 0.6326, 0.879, 0.6454, 0.89, 0.6575, 0.8992, 0.6486, 0.4393, 0.9256, 0.4149, 0.9256, 0.4149, 0.9377, 0.4393, 0.9377, 0.879, 0.6454, 0.879, 0.6326, 0.8992, 0.6486, 0.89, 0.6575, 0.6563, 0.7375, 0.6563, 0.7113, 0.6335, 0.7113, 0.6335, 0.7375, 0.8662, 0.6326, 0.8662, 0.6454, 0.8561, 0.6562, 0.845, 0.6499, 0.4149, 0.9256, 0.4393, 0.9256, 0.4393, 0.9364, 0.4149, 0.9364, 0.8662, 0.6454, 0.8662, 0.6326, 0.845, 0.6499, 0.8561, 0.6562, 0.5458, 0.9487, 0.5559, 0.9543, 0.5559, 0.9543, 0.5458, 0.9487, 0.5128, 0.8926, 0.5638, 0.8726, 0.5638, 0.8726, 0.5128, 0.8926, 0.5128, 0.8926, 0.506, 0.8675, 0.581, 0.8531, 0.5638, 0.8726, 0.581, 0.8531, 0.506, 0.8675, 0.506, 0.8675, 0.581, 0.8531, 0.506, 0.8675, 0.5128, 0.8926, 0.5638, 0.8726, 0.581, 0.8531, 0.5638, 0.8726, 0.6157, 0.9159, 0.6157, 0.9159, 0.5638, 0.8726, 0.5638, 0.8726, 0.581, 0.8531, 0.6391, 0.9168, 0.6157, 0.9159, 0.6391, 0.9168, 0.581, 0.8531, 0.581, 0.8531, 0.6391, 0.9168, 0.581, 0.8531, 0.5638, 0.8726, 0.6157, 0.9159, 0.6391, 0.9168, 0.6157, 0.9159, 0.5937, 0.9628, 0.5937, 0.9628, 0.6157, 0.9159, 0.6157, 0.9159, 0.6391, 0.9168, 0.5991, 0.9882, 0.5937, 0.9628, 0.5991, 0.9882, 0.6391, 0.9168, 0.6391, 0.9168, 0.5991, 0.9882, 0.6391, 0.9168, 0.6157, 0.9159, 0.5937, 0.9628, 0.5991, 0.9882, 0.5937, 0.9628, 0.5522, 0.9777, 0.5522, 0.9777, 0.5937, 0.9628, 0.5937, 0.9628, 0.5991, 0.9882, 0.541, 0.996, 0.5522, 0.9777, 0.541, 0.996, 0.5991, 0.9882, 0.5991, 0.9882, 0.541, 0.996, 0.5991, 0.9882, 0.5937, 0.9628, 0.5522, 0.9777, 0.541, 0.996, 0.5522, 0.9777, 0.5291, 0.9458, 0.5291, 0.9458, 0.5522, 0.9777, 0.5522, 0.9777, 0.541, 0.996, 0.5038, 0.9403, 0.5291, 0.9458, 0.5038, 0.9403, 0.541, 0.996, 0.541, 0.996, 0.5038, 0.9403, 0.541, 0.996, 0.5522, 0.9777, 0.5291, 0.9458, 0.5038, 0.9403, 0.5291, 0.9458, 0.5311, 0.9204, 0.5311, 0.9204, 0.5291, 0.9458, 0.5291, 0.9458, 0.5038, 0.9403, 0.5224, 0.8991, 0.5311, 0.9204, 0.5224, 0.8991, 0.5038, 0.9403, 0.5038, 0.9403, 0.5224, 0.8991, 0.5038, 0.9403, 0.5291, 0.9458, 0.5311, 0.9204, 0.5224, 0.8991, 0.5311, 0.9204, 0.5468, 0.9134, 0.5468, 0.9134, 0.5311, 0.9204, 0.5311, 0.9204, 0.5224, 0.8991, 0.5622, 0.8925, 0.5468, 0.9134, 0.5622, 0.8925, 0.5224, 0.8991, 0.5224, 0.8991, 0.5622, 0.8925, 0.5224, 0.8991, 0.5311, 0.9204, 0.5468, 0.9134, 0.5622, 0.8925, 0.5468, 0.9134, 0.566, 0.9219, 0.566, 0.9219, 0.5468, 0.9134, 0.5468, 0.9134, 0.5622, 0.8925, 0.5907, 0.9138, 0.566, 0.9219, 0.5907, 0.9138, 0.5622, 0.8925, 0.5622, 0.8925, 0.5907, 0.9138, 0.5622, 0.8925, 0.5468, 0.9134, 0.566, 0.9219, 0.5907, 0.9138, 0.566, 0.9219, 0.5701, 0.9244, 0.5701, 0.9244, 0.566, 0.9219, 0.566, 0.9219, 0.5907, 0.9138, 0.5942, 0.9342, 0.5701, 0.9244, 0.5942, 0.9342, 0.5907, 0.9138, 0.5907, 0.9138, 0.5942, 0.9342, 0.5907, 0.9138, 0.566, 0.9219, 0.5701, 0.9244, 0.5942, 0.9342, 0.5701, 0.9244, 0.5458, 0.9487, 0.5458, 0.9487, 0.5701, 0.9244, 0.5701, 0.9244, 0.5942, 0.9342, 0.5559, 0.9543, 0.5458, 0.9487, 0.5559, 0.9543, 0.5942, 0.9342, 0.5942, 0.9342, 0.5559, 0.9543, 0.5942, 0.9342, 0.5701, 0.9244, 0.5458, 0.9487, 0.5559, 0.9543, 0.8457, 0.5632, 0.8457, 0.6113, 0.8187, 0.6113, 0.8187, 0.5632, 0.8995, 0.6113, 0.8995, 0.5632, 0.9265, 0.5632, 0.9265, 0.6113, 0.1343, 0.6222, 0.1343, 0.5789, 0.03562, 0.5789, 0.03562, 0.6222, 0.1301, 0.758, 0.1301, 0.7068, 0.02386, 0.7068, 0.02386, 0.758, 0.1343, 0.5789, 0.1343, 0.6222, 0.03562, 0.6222, 0.03562, 0.5789, 0.129, 0.6424, 0.129, 0.6937, 0.02283, 0.6937, 0.02283, 0.6424, 0.07771, 0.8245, 0.07771, 0.8245, 0.1839, 0.8245, 0.1839, 0.8245, 0.07771, 0.8245, 0.07771, 0.7733, 0.1839, 0.7733, 0.1839, 0.8245, 0.07891, 0.8813, 0.07891, 0.8379, 0.1776, 0.8379, 0.1776, 0.8813, 0.07771, 0.7733, 0.07771, 0.8245, 0.1839, 0.8245, 0.1839, 0.7733, 0.03312, 0.4721, 0.07522, 0.4538, 0.07525, 0.3831, 0.0336, 0.3831, 0.9085, 0.1135, 0.8609, 0.1135, 0.8609, 0.0428, 0.9085, 0.0428, 0.07522, 0.4538, 0.03312, 0.4721, 0.0336, 0.3831, 0.07525, 0.3831, 0.8609, 0.1318, 0.9085, 0.1318, 0.9085, 0.0428, 0.8609, 0.0428, 0.1487, 0.4538, 0.1908, 0.4721, 0.1903, 0.3831, 0.1487, 0.3831, 0.689, 0.1187, 0.6414, 0.1187, 0.6414, 0.02975, 0.689, 0.02975, 0.1908, 0.4721, 0.1487, 0.4538, 0.1487, 0.3831, 0.1903, 0.3831, 0.6414, 0.1005, 0.689, 0.1005, 0.689, 0.02975, 0.6414, 0.02975, 0.2001, 0.5789, 0.1343, 0.5789, 0.1343, 0.6222, 0.2001, 0.6222, 0.2009, 0.758, 0.2009, 0.7068, 0.1301, 0.7068, 0.1301, 0.758, 0.2001, 0.6222, 0.1343, 0.6222, 0.1343, 0.5789, 0.2001, 0.5789, 0.1999, 0.6937, 0.129, 0.6937, 0.129, 0.6424, 0.1999, 0.6424, 0.006896, 0.8245, 0.07771, 0.8245, 0.07771, 0.8245, 0.006896, 0.8245, 0.006896, 0.8245, 0.006896, 0.7733, 0.07771, 0.7733, 0.07771, 0.8245, 0.01311, 0.8379, 0.07891, 0.8379, 0.07891, 0.8813, 0.01311, 0.8813, 0.006896, 0.7733, 0.006896, 0.8245, 0.07771, 0.8245, 0.07771, 0.7733, 0.03268, 0.5522, 0.07519, 0.5174, 0.07522, 0.4538, 0.03312, 0.4721, 0.9085, 0.1771, 0.8609, 0.1771, 0.8609, 0.1135, 0.9085, 0.1135, 0.07519, 0.5174, 0.03268, 0.5522, 0.03312, 0.4721, 0.07522, 0.4538, 0.8609, 0.2119, 0.9085, 0.2119, 0.9085, 0.1318, 0.8609, 0.1318, 0.1487, 0.5174, 0.1912, 0.5522, 0.1908, 0.4721, 0.1487, 0.4538, 0.689, 0.1988, 0.6414, 0.1988, 0.6414, 0.1187, 0.689, 0.1187, 0.1912, 0.5522, 0.1487, 0.5174, 0.1487, 0.4538, 0.1908, 0.4721, 0.6414, 0.1641, 0.689, 0.1641, 0.689, 0.1005, 0.6414, 0.1005, 0.07519, 0.5245, 0.07519, 0.5174, 0.03268, 0.5522, 0.03264, 0.5611, 0.8609, 0.1842, 0.8609, 0.1771, 0.9085, 0.1771, 0.9085, 0.1842, 0.03264, 0.5611, 0.03268, 0.5522, 0.07519, 0.5174, 0.07519, 0.5245, 0.8609, 0.2208, 0.9085, 0.2208, 0.9085, 0.2119, 0.8609, 0.2119, 0.1913, 0.5611, 0.1912, 0.5522, 0.1487, 0.5174, 0.1487, 0.5245, 0.6414, 0.2077, 0.6414, 0.1988, 0.689, 0.1988, 0.689, 0.2077, 0.1487, 0.5245, 0.1487, 0.5174, 0.1912, 0.5522, 0.1913, 0.5611, 0.6414, 0.1712, 0.689, 0.1712, 0.689, 0.1641, 0.6414, 0.1641])
me_untitled.materials.append(mat_phong1)
me_untitled.use_remesh_preserve_volume = False
me_untitled.use_remesh_preserve_attributes = False
me_untitled.use_mirror_vertex_groups = False
me_untitled.update()
me_untitled.normals_split_custom_set([tuple(v) for v in zip(*[iter([0.0, -1.0, -8.937e-08, 0.0, -1.0, -1.763e-07, 0.0, -1.0, -1.763e-07, 0.0, -1.0, -8.937e-08, 0.0, 0.0, 1.0, 0.0, 0.0, 1.0, 0.0, 0.0, 1.0, 0.0, 0.0, 1.0, -0.001209, 1.0, 0.0008726, 0.001398, 1.0, 0.0008117, 0.001691, 1.0, 0.0007741, -0.00171, 1.0, 0.0007836, 0.0, 1.86e-07, -1.0, 0.0, 1.86e-07, -1.0, 0.0, 1.86e-07, -1.0, 0.0, 1.86e-07, -1.0, 1.0, 1.194e-08, 0.0, 1.0, 1.194e-08, 0.0, 1.0, 1.238e-08, 0.0, 1.0, 1.238e-08, 0.0, -1.0, -5.085e-08, 0.0, -1.0, 0.0, 0.0, -1.0, 0.0, 0.0, -1.0, -6.259e-09, 0.0, 0.05792, 0.831, -0.5532, 0.0687, 0.6956, -0.7151, -0.06869, 0.6957, -0.7151, -0.05782, 0.8311, -0.553, 0.0, -0.8035, -0.5952, 6.544e-06, -0.898, -0.44, 9.69e-07, -0.898, -0.44, 0.0, -0.8035, -0.5952, 0.0, -0.6293, 0.7771, 0.0, -0.6293, 0.7771, 0.0, -0.6293, 0.7771, 0.0, -0.6293, 0.7771, 0.6319, -2.048e-07, 0.775, 0.6319, -1.525e-07, 0.775, 0.6319, -1.313e-07, 0.775, 0.6319, -1.763e-07, 0.775, 0.0, 0.8875, 0.4609, 0.0, 0.8875, 0.4609, 0.0, 0.8875, 0.4609, 0.0, 0.8875, 0.4609, -0.6319, -1.615e-07, 0.775, -0.6319, -2.169e-07, 0.775, -0.6319, -1.664e-07, 0.775, -0.6319, -1.239e-07, 0.775, -0.6319, -1.239e-07, 0.775, -0.6319, -1.664e-07, 0.775, -0.6319, -2.903e-07, 0.775, -0.6319, -2.903e-07, 0.775, 3.403e-07, 0.0, 1.0, -5.07e-08, 0.0, 1.0, -1.285e-07, 0.0, 1.0, -2.127e-07, 0.0, 1.0, 0.6319, -3.076e-07, 0.775, 0.6319, -1.763e-07, 0.775, 0.6319, -1.313e-07, 0.775, 0.6319, -3.076e-07, 0.775, 1.0, 0.0, 0.0, 1.0, 1.194e-08, 0.0, 1.0, 1.238e-08, 0.0, 1.0, 0.0, 0.0, 0.6517, 2.094e-07, -0.7585, 0.8585, 2.027e-07, -0.5129, 0.8275, -1.199e-05, -0.5615, 0.6517, 2.094e-07, -0.7585, 0.0, 1.86e-07, -1.0, 0.0, 0.0, -1.0, 0.0, 0.0, -1.0, 0.0, 1.86e-07, -1.0, -0.8275, -1.3e-05, -0.5615, -0.8585, 1.189e-07, -0.5129, -0.6517, 2.094e-07, -0.7585, -0.6517, 2.094e-07, -0.7585, -1.0, -7.628e-08, 0.0, -1.0, -5.085e-08, 0.0, -1.0, -6.259e-09, 0.0, -1.0, -1.252e-08, 0.0, -0.6517, 0.0, -0.7585, -0.8946, -2.191e-09, -0.447, -0.8443, 1.061e-05, -0.5359, -0.6517, 0.0, -0.7585, 0.0, 0.0, -1.0, 0.0, 1.86e-07, -1.0, 0.0, 1.86e-07, -1.0, 0.0, 0.0, -1.0, 0.8443, 1.15e-05, -0.5359, 0.8946, 3.03e-08, -0.447, 0.6517, 0.0, -0.7585, 0.6517, 0.0, -0.7585, 1.0, 0.0, 0.0, 1.0, 1.238e-08, 0.0, 1.0, 1.194e-08, 0.0, 1.0, 0.0, 0.0, 0.6319, -1.525e-07, 0.775, 0.6319, -2.048e-07, 0.775, 0.6319, -3.572e-07, 0.775, 0.6319, -3.572e-07, 0.775, -5.07e-08, 0.0, 1.0, 3.403e-07, 0.0, 1.0, -3.403e-07, 0.0, 1.0, -2.057e-07, 0.0, 1.0, -0.6319, -3.785e-07, 0.775, -0.6319, -2.169e-07, 0.775, -0.6319, -1.615e-07, 0.775, -0.6319, -3.785e-07, 0.775, -1.0, 0.0, 0.0, -1.0, 0.0, 0.0, -1.0, 0.0, 0.0, -1.0, 0.0, 0.0, -0.0112, 0.0, -0.9999, -0.0112, 0.0, -0.9999, -0.0112, 0.0, -0.9999, -0.0112, 0.0, -0.9999, 0.0112, 0.0, -0.9999, 0.0112, 0.0, -0.9999, 0.0112, 0.0, -0.9999, 0.0112, 0.0, -0.9999, -1.0, 0.0, 0.0, -1.0, 1.964e-08, 0.0, -1.0, 1.964e-08, 0.0, -1.0, 0.0, 0.0, 1.0, 1.964e-08, 0.0, 1.0, 0.0, 0.0, 1.0, 0.0, 0.0, 1.0, 1.964e-08, 0.0, 0.0, -1.0, 0.0, 0.0, -1.0, 0.0, 0.0, -1.0, 0.0, 0.0, -1.0, 0.0, 1.0, 3.929e-08, 0.0, 1.0, 1.964e-08, 0.0, 1.0, 1.964e-08, 0.0, 1.0, 3.929e-08, 0.0, -1.0, 1.964e-08, 0.0, -1.0, 3.929e-08, 0.0, -1.0, 3.929e-08, 0.0, -1.0, 1.964e-08, 0.0, 1.0, 0.0, 0.0, 1.0, 0.0, 0.0, 1.0, 0.0, 0.0, 1.0, 0.0, 0.0, 0.0, 1.0, 0.0, 0.0, 1.0, 0.0, 0.0, 1.0, 0.0, 0.0, 1.0, 0.0, -1.0, 0.0, 0.0, -1.0, 0.0, 0.0, -1.0, 0.0, 0.0, -1.0, 0.0, 0.0, 3.557e-07, 0.0, -1.0, 1.378e-06, 3.323e-07, -1.0, 1.339e-06, 4.83e-07, -1.0, -1.467e-07, 0.0, -1.0, -8.668e-07, 3.323e-07, -1.0, -3.557e-07, 0.0, -1.0, 1.467e-07, 0.0, -1.0, -5.963e-07, 4.83e-07, -1.0, 1.113e-06, -1.603e-07, -1.0, 1.092e-06, -8.949e-08, -1.0, 1.363e-06, 1.096e-12, -1.0, 1.34e-06, 2.447e-12, -1.0, -2.404e-07, 2.375e-07, -1.0, -8.668e-07, 3.323e-07, -1.0, -5.963e-07, 4.83e-07, -1.0, -4.083e-07, 1.197e-07, -1.0, 1.378e-06, 3.323e-07, -1.0, 6.265e-07, 4.073e-07, -1.0, 3.143e-07, 2.043e-07, -1.0, 1.339e-06, 4.83e-07, -1.0, -3.557e-07, 0.0, -1.0, 6.265e-07, 0.0, -1.0, 6.287e-07, 0.0, -1.0, 1.467e-07, 0.0, -1.0, 0.0, 0.0, -1.0, 0.0, 0.0, -1.0, 0.0, 0.0, -1.0, 0.0, 0.0, -1.0, -6.265e-07, 0.0, -1.0, 3.557e-07, 0.0, -1.0, -1.467e-07, 0.0, -1.0, -6.287e-07, 0.0, -1.0, -1.0, 0.0, 0.0, -1.0, 0.0, 0.0, -1.0, 0.0, 0.0, -1.0, 0.0, 0.0, 1.0, 0.0, 0.0, 1.0, 0.0, 0.0, 1.0, 0.0, 0.0, 1.0, 0.0, 0.0, -2.633e-08, -1.0, -1.403e-07, -2.633e-08, -1.0, -1.403e-07, 2.633e-08, -1.0, -9.863e-08, 2.633e-08, -1.0, -2.236e-07, 1.0, 0.0, 0.0, 1.0, 0.0, 0.0, 1.0, 0.0, 0.0, 1.0, 0.0, 0.0, -1.0, 0.0, 0.0, -1.0, 0.0, 0.0, -1.0, 0.0, 0.0, -1.0, 0.0, 0.0, 1.0, 0.0, 0.0, 1.0, 0.0, 0.0, 1.0, 0.0, 0.0, 1.0, 0.0, 0.0, 0.0, 1.0, 8.863e-08, 0.0, 1.0, 1.371e-07, 0.0, 1.0, 1.371e-07, 0.0, 1.0, 8.863e-08, -1.0, 0.0, 0.0, -1.0, 0.0, 0.0, -1.0, 0.0, 0.0, -1.0, 0.0, 0.0, 1.0, 0.0, 0.0, 1.0, 0.0, 0.0, 1.0, 0.0, 0.0, 1.0, 0.0, 0.0, 0.0, 1.0, 1.371e-07, 0.0, 1.0, 1.855e-07, 0.0, 1.0, 1.855e-07, 0.0, 1.0, 1.371e-07, -1.0, 0.0, 0.0, -1.0, 0.0, 0.0, -1.0, 0.0, 0.0, -1.0, 0.0, 0.0, -1.0, 0.0, 0.0, -1.0, 0.0, 0.0, -1.0, 0.0, 0.0, -1.0, 0.0, 0.0, -1.0, 0.0, 0.0, -1.0, 0.0, 0.0, -1.0, 0.0, 0.0, -1.0, 0.0, 0.0, 1.635e-13, -1.0, -1.328e-07, 1.635e-13, -1.0, -1.328e-07, 2.016e-13, -1.0, -1.328e-07, 2.016e-13, -1.0, -1.328e-07, 1.0, 0.0, 0.0, 1.0, 0.0, 0.0, 1.0, 0.0, 0.0, 1.0, 0.0, 0.0, 1.0, 0.0, 0.0, 1.0, 0.0, 0.0, 1.0, 0.0, 0.0, 1.0, 0.0, 0.0, 1.092e-06, -8.949e-08, -1.0, 1.237e-06, 0.0, -1.0, 1.526e-06, 0.0, -1.0, 1.363e-06, 1.096e-12, -1.0, 1.0, 0.0, 0.0, 1.0, 0.0, 0.0, 1.0, 0.0, 0.0, 1.0, 0.0, 0.0, 0.0, 0.0, 1.0, 0.0, 0.0, 1.0, 0.0, 0.0, 1.0, 0.0, 0.0, 1.0, -1.0, 0.0, 0.0, -1.0, 0.0, 0.0, -1.0, 0.0, 0.0, -1.0, 0.0, 0.0, 9.69e-07, -0.898, -0.44, 6.544e-06, -0.898, -0.44, 0.0, -1.0, -8.937e-08, 0.0, -1.0, -8.937e-08, 0.8275, -1.199e-05, -0.5615, 0.8585, 2.027e-07, -0.5129, 1.0, 1.194e-08, 0.0, 1.0, 0.0, 0.0, 0.8585, 2.027e-07, -0.5129, 0.8946, 3.03e-08, -0.447, 1.0, 1.194e-08, 0.0, 1.0, 1.194e-08, 0.0, 1.0, 0.0, 0.0, 1.0, 1.194e-08, 0.0, 0.8946, 3.03e-08, -0.447, 0.8443, 1.15e-05, -0.5359, -0.8443, 1.061e-05, -0.5359, -0.8946, -2.191e-09, -0.447, -1.0, 0.0, 0.0, -1.0, 0.0, 0.0, -1.0, -6.259e-09, 0.0, -1.0, 0.0, 0.0, -0.8946, -2.191e-09, -0.447, -0.8585, 1.189e-07, -0.5129, -1.0, -1.252e-08, 0.0, -1.0, -6.259e-09, 0.0, -0.8585, 1.189e-07, -0.5129, -0.8275, -1.3e-05, -0.5615, 0.0, -0.8035, -0.5952, 9.69e-07, -0.898, -0.44, 7.674e-07, -0.9395, -0.3427, 0.0, -0.8035, -0.5952, 0.0, 1.86e-07, -1.0, 0.0, 1.86e-07, -1.0, 0.0, 0.0, -1.0, 0.0, 0.0, -1.0, 0.0, 1.86e-07, -1.0, 0.0, 1.86e-07, -1.0, 0.0, 1.86e-07, -1.0, 0.0, 1.86e-07, -1.0, 0.0, 0.0, -1.0, 0.0, 0.0, -1.0, 0.0, 1.86e-07, -1.0, 0.0, 1.86e-07, -1.0, -0.04067, 0.9512, -0.3059, -0.05782, 0.8311, -0.553, -0.06869, 0.6957, -0.7151, -0.08886, 0.7057, -0.703, -0.002073, 1.0, 0.0006616, 0.001691, 1.0, 0.0007741, -0.05782, 0.8311, -0.553, -0.04067, 0.9512, -0.3059, -0.001509, 1.0, 0.0007452, -0.00171, 1.0, 0.0007836, 0.001691, 1.0, 0.0007741, -0.002073, 1.0, 0.0006616, 0.0, 0.8875, 0.4609, 0.0, 0.8875, 0.4609, 0.0, 0.8875, 0.4609, 0.0, 0.8875, 0.4609, 0.0, 1.0, 0.0, 0.0, 1.0, 0.0, 0.0, 1.0, 0.0, 0.0, 1.0, 0.0, 0.0, 0.0, -1.0, 0.0, 0.0, -1.0, -6.265e-07, 0.0, -1.0, -6.287e-07, 0.0, -1.0, 0.0, 1.0, 1.371e-07, 0.0, 1.0, 1.855e-07, 0.0, 1.0, 1.599e-07, 0.0, 1.0, 1.333e-07, 0.0, 1.0, 8.863e-08, 0.0, 1.0, 1.371e-07, 0.0, 1.0, 1.333e-07, 0.0, 1.0, 1.066e-07, -3.721e-07, 0.0, 1.0, -2.057e-07, 0.0, 1.0, -3.403e-07, 0.0, 1.0, -6.806e-07, 0.0, 1.0, -1.285e-07, 0.0, 1.0, -2.057e-07, 0.0, 1.0, -3.721e-07, 0.0, 1.0, -2.325e-07, 0.0, 1.0, -4.253e-07, 0.0, 1.0, -2.127e-07, 0.0, 1.0, -1.285e-07, 0.0, 1.0, -2.325e-07, 0.0, 1.0, 0.0, 0.0, 1.0, 0.0, 0.0, 1.0, 0.0, 0.0, 1.0, 0.0, 0.0, 1.0, 0.0, -1.0, -1.599e-07, 2.016e-13, -1.0, -1.328e-07, 2.016e-13, -1.0, -1.328e-07, 0.0, -1.0, -1.599e-07, 3.143e-07, 2.043e-07, -1.0, 1.363e-06, 1.096e-12, -1.0, 1.526e-06, 0.0, -1.0, 0.0, 0.0, -1.0, 6.265e-07, 4.073e-07, -1.0, 1.34e-06, 2.447e-12, -1.0, 1.363e-06, 1.096e-12, -1.0, 3.143e-07, 2.043e-07, -1.0, 0.0, -1.0, 0.0, 0.0, -1.0, 0.0, 0.0, -1.0, 0.0, 0.0, -1.0, 0.0, 0.0, -0.6293, 0.7771, 0.0, -0.6293, 0.7771, 0.0, -0.6293, 0.7771, 0.0, -0.6293, 0.7771, 0.0, -1.0, -8.974e-08, 0.0, -1.0, -8.937e-08, 0.0, -1.0, -1.763e-07, 0.0, -1.0, -1.944e-07, 7.674e-07, -0.9395, -0.3427, 9.69e-07, -0.898, -0.44, 0.0, -1.0, -8.937e-08, 0.0, -1.0, -8.974e-08, 0.0, 0.0, -1.0, 0.0, 1.86e-07, -1.0, 0.0, 1.86e-07, -1.0, 0.0, 0.0, -1.0, -7.108e-05, -0.9395, -0.3427, 6.544e-06, -0.898, -0.44, 0.0, -0.8035, -0.5952, 0.0, -0.8035, -0.5952, 0.0, -1.0, -8.937e-08, 6.544e-06, -0.898, -0.44, -7.108e-05, -0.9395, -0.3427, 0.0, -1.0, -8.974e-08, 0.0, -1.0, -1.944e-07, 0.0, -1.0, -1.763e-07, 0.0, -1.0, -8.937e-08, 0.0, -1.0, -8.974e-08, 0.0, -0.6293, 0.7771, 0.0, -0.6293, 0.7771, 0.0, -0.6293, 0.7771, 0.0, -0.6293, 0.7771, 0.0, -1.0, 0.0, 0.0, -1.0, 0.0, 0.0, -1.0, 0.0, 0.0, -1.0, 0.0, 1.092e-06, -8.949e-08, -1.0, 1.113e-06, -1.603e-07, -1.0, -2.404e-07, 2.375e-07, -1.0, -4.083e-07, 1.197e-07, -1.0, 1.237e-06, 0.0, -1.0, 1.092e-06, -8.949e-08, -1.0, -4.083e-07, 1.197e-07, -1.0, -5.769e-07, 0.0, -1.0, 1.635e-13, -1.0, -1.328e-07, 1.635e-13, -1.0, -1.328e-07, -7.625e-14, -1.0, -1.599e-07, -7.625e-14, -1.0, -1.599e-07, 0.0, 0.0, 1.0, 0.0, 0.0, 1.0, 0.0, 0.0, 1.0, 0.0, 0.0, 1.0, -5.07e-08, 0.0, 1.0, 3.403e-07, 0.0, 1.0, 6.806e-07, 0.0, 1.0, 5.328e-08, 0.0, 1.0, 5.328e-08, 0.0, 1.0, -5.07e-08, 0.0, 1.0, -5.07e-08, 0.0, 1.0, 5.328e-08, 0.0, 1.0, 3.403e-07, 0.0, 1.0, -5.07e-08, 0.0, 1.0, 5.328e-08, 0.0, 1.0, 6.806e-07, 0.0, 1.0, 0.0, 1.0, 1.333e-07, 0.0, 1.0, 1.371e-07, 0.0, 1.0, 8.863e-08, 0.0, 1.0, 1.066e-07, 0.0, 1.0, 1.599e-07, 0.0, 1.0, 1.855e-07, 0.0, 1.0, 1.371e-07, 0.0, 1.0, 1.333e-07, 6.265e-07, 0.0, -1.0, 0.0, 0.0, -1.0, 0.0, 0.0, -1.0, 6.287e-07, 0.0, -1.0, 0.0, 1.0, 0.0, 0.0, 1.0, 0.0, 0.0, 1.0, 0.0, 0.0, 1.0, 0.0, 0.0, 0.8875, 0.4609, 0.0, 0.8875, 0.4609, 0.0, 0.8875, 0.4609, 0.0, 0.8875, 0.4609, 0.001398, 1.0, 0.0008117, -0.001209, 1.0, 0.0008726, 0.001653, 1.0, 0.0007465, 0.002196, 1.0, 0.000584, 0.05792, 0.831, -0.5532, 0.001398, 1.0, 0.0008117, 0.002196, 1.0, 0.000584, 0.04071, 0.9512, -0.306, 0.0687, 0.6956, -0.7151, 0.05792, 0.831, -0.5532, 0.04071, 0.9512, -0.306, 0.08893, 0.7056, -0.703, 0.0, 1.86e-07, -1.0, 0.0, 0.0, -1.0, 0.0, 0.0, -1.0, 0.0, 1.86e-07, -1.0, 0.0, 1.86e-07, -1.0, 0.0, 1.86e-07, -1.0, 0.0, 1.86e-07, -1.0, 0.0, 1.86e-07, -1.0, 0.0, 0.2756, 0.9613, -8.55e-07, 0.2756, 0.9613, -3.593e-07, 0.3352, 0.9421, 9.825e-07, 0.3352, 0.9421, 0.9934, -0.1132, 0.01783, 0.9934, -0.1132, 0.01783, 0.9993, -0.03593, 0.005662, 0.9991, -0.04163, 0.006559, 6.24e-07, -0.5197, -0.8544, 0.0, -0.5197, -0.8544, 1.475e-06, -0.2732, -0.9619, 0.0, -0.2732, -0.9619, -0.9934, -0.1132, 0.01783, -0.9934, -0.1132, 0.01783, -0.9991, -0.04163, 0.006558, -0.9993, -0.03593, 0.005662, -0.3761, 0.0, -0.9266, -0.3761, 0.0, -0.9266, -0.3761, 0.0, -0.9266, -0.3761, 0.0, -0.9266, -5.14e-08, -1.0, -1.562e-07, -5.14e-08, -1.0, -1.562e-07, -5.14e-08, -1.0, -1.562e-07, -5.14e-08, -1.0, -1.562e-07, -0.3761, 0.0, 0.9266, -0.3761, 0.0, 0.9266, -0.3761, 0.0, 0.9266, -0.3761, 0.0, 0.9266, 2.57e-08, 1.0, 1.823e-07, 2.57e-08, 1.0, 1.823e-07, 2.57e-08, 1.0, 1.823e-07, 2.57e-08, 1.0, 1.823e-07, 0.3761, 0.0, -0.9266, 0.3761, 0.0, -0.9266, 0.3761, 0.0, -0.9266, 0.3761, 0.0, -0.9266, -2.57e-08, 1.0, 1.823e-07, -2.57e-08, 1.0, 1.823e-07, -2.57e-08, 1.0, 1.823e-07, -2.57e-08, 1.0, 1.823e-07, 0.3761, 0.0, 0.9266, 0.3761, 0.0, 0.9266, 0.3761, 0.0, 0.9266, 0.3761, 0.0, 0.9266, 5.14e-08, -1.0, -1.562e-07, 5.14e-08, -1.0, -1.562e-07, 5.14e-08, -1.0, -1.562e-07, 5.14e-08, -1.0, -1.562e-07, -5.265e-08, -1.0, -3.062e-07, 2.633e-08, -1.0, -2.236e-07, 4.091e-08, -1.0, -2.564e-07, -4.091e-08, -1.0, -2.564e-07, 2.633e-08, -1.0, -2.236e-07, 2.633e-08, -1.0, -9.863e-08, 4.091e-08, -1.0, -7.536e-08, 4.091e-08, -1.0, -2.564e-07, 2.633e-08, -1.0, -9.863e-08, -5.265e-08, -1.0, -5.631e-08, -4.091e-08, -1.0, -7.536e-08, 4.091e-08, -1.0, -7.536e-08, -5.265e-08, -1.0, -5.631e-08, -5.265e-08, -1.0, -3.062e-07, -4.091e-08, -1.0, -2.564e-07, -4.091e-08, -1.0, -7.536e-08, -2.633e-08, -1.0, -1.403e-07, -2.633e-08, -1.0, -1.403e-07, -4.091e-08, -1.0, -1.357e-07, -4.091e-08, -1.0, -1.357e-07, -2.633e-08, -1.0, -1.403e-07, 5.265e-08, -1.0, -1.396e-07, 4.091e-08, -1.0, -1.357e-07, -4.091e-08, -1.0, -1.357e-07, 5.265e-08, -1.0, -1.396e-07, 5.265e-08, -1.0, -1.396e-07, 4.091e-08, -1.0, -1.357e-07, 4.091e-08, -1.0, -1.357e-07, 5.265e-08, -1.0, -1.396e-07, -2.633e-08, -1.0, -1.403e-07, -4.091e-08, -1.0, -1.357e-07, 4.091e-08, -1.0, -1.357e-07, -0.0004412, 1.0, 0.0007379, -0.0002187, 1.0, 0.001087, -0.00171, 1.0, 0.0007836, -0.001509, 1.0, 0.0007452, 0.0002187, 1.0, 0.001087, -0.001209, 1.0, 0.0008726, -0.00171, 1.0, 0.0007836, -0.0002187, 1.0, 0.001087, 0.001653, 1.0, 0.0007465, -0.001209, 1.0, 0.0008726, 0.0002187, 1.0, 0.001087, 0.0004413, 1.0, 0.000738, 1.0, 0.0, 0.0, 1.0, 1.238e-08, 0.0, 1.0, 0.0, 0.0, 1.0, 0.0, 0.0, 1.0, -6.377e-07, 0.0, 1.0, -6.377e-07, 0.0, 1.0, -6.377e-07, 0.0, 1.0, -6.377e-07, 0.0, 1.0, 0.0, 0.0, 1.0, 1.238e-08, 0.0, 1.0, 0.0, 0.0, 1.0, 0.0, 0.0, 0.0, -1.0, -1.739e-07, 0.0, -1.0, -1.763e-07, 0.0, -1.0, -1.944e-07, 0.0, -1.0, -2.094e-07, 0.0, -1.0, -1.763e-07, 0.0, -1.0, -1.739e-07, 0.0, -1.0, -1.739e-07, 0.0, -1.0, -1.763e-07, 0.0, -1.0, -1.944e-07, 0.0, -1.0, -1.763e-07, 0.0, -1.0, -1.739e-07, 0.0, -1.0, -2.094e-07, -1.0, -1.367e-07, 0.0, -1.0, -5.085e-08, 0.0, -1.0, -7.628e-08, 0.0, -1.0, -1.367e-07, 0.0, -1.0, 0.0, 0.0, -1.0, 0.0, 0.0, -1.0, 0.0, 0.0, -1.0, 0.0, 0.0, -1.0, 0.0, 0.0, -1.0, 0.0, 0.0, -1.0, 0.0, 0.0, -1.0, 0.0, 0.0, 0.0, 7.442e-07, -1.0, 0.0, 7.442e-07, -1.0, 0.0, 7.442e-07, -1.0, 0.0, 7.442e-07, -1.0, 0.0, 0.0, 1.0, 0.0, 0.0, 1.0, 0.0, 0.0, 1.0, 0.0, 0.0, 1.0, 0.0, 0.0, -1.0, 0.0, 0.0, -1.0, 0.0, 0.0, -1.0, 0.0, 0.0, -1.0, 0.0, 1.0, 1.433e-07, 0.0, 1.0, 1.433e-07, 0.0, 1.0, 1.407e-07, 0.0, 1.0, 1.407e-07, 0.0, -1.0, -1.433e-07, 0.0, -1.0, -1.433e-07, 0.0, -1.0, -1.407e-07, 0.0, -1.0, -1.407e-07, 0.0, 1.0, 1.433e-07, 0.0, 1.0, 1.433e-07, 0.0, 1.0, 1.407e-07, 0.0, 1.0, 1.407e-07, 0.0, -1.0, -1.433e-07, 0.0, -1.0, -1.433e-07, 0.0, -1.0, -1.407e-07, 0.0, -1.0, -1.407e-07, 0.0, 0.0, 1.0, 0.0, 0.0, 1.0, 0.0, 0.0, 1.0, 0.0, 0.0, 1.0, -1.0, 0.0, 0.0004756, -1.0, 0.0, 0.0004756, -1.0, 0.0, 0.0004744, -1.0, 0.0, 0.0004744, -1.0, 0.000877, -0.006153, -1.0, 0.0008771, -0.006153, -1.0, 0.0, -0.006579, -1.0, 0.0, -0.006579, -6.455e-09, 1.0, 1.601e-07, -6.481e-09, 1.0, 1.603e-07, 0.0, 1.0, 1.234e-07, 0.0, 1.0, 1.234e-07, 1.0, 0.0008771, -0.006153, 1.0, 0.0008769, -0.006153, 1.0, 0.0, -0.006579, 1.0, 0.0, -0.006579, 1.064e-10, -1.0, -1.59e-07, 1.059e-10, -1.0, -1.588e-07, 0.0, -1.0, -1.234e-07, 0.0, -1.0, -1.234e-07, 6.481e-09, 1.0, 1.603e-07, 6.455e-09, 1.0, 1.601e-07, 0.0, 1.0, 1.234e-07, 0.0, 1.0, 1.234e-07, 1.0, 0.0, 0.0004757, 1.0, 0.0, 0.0004757, 1.0, 0.0, 0.0004747, 1.0, 0.0, 0.0004747, -1.059e-10, -1.0, -9.709e-08, -1.064e-10, -1.0, -9.753e-08, 0.0, -1.0, 0.0, 0.0, -1.0, 0.0, 1.0, 0.0, 0.0, 1.0, 0.0, 0.0, 1.0, 0.0, 0.0, 1.0, 0.0, 0.0, 4.082e-13, 1.0, 1.605e-07, 1.231e-08, 1.0, 1.368e-07, -5.649e-09, 1.0, 2.165e-07, 4.082e-13, 1.0, 1.605e-07, -1.0, -2.823e-08, -6.73e-15, -1.0, -2.823e-08, -6.73e-15, -1.0, -2.823e-08, -6.73e-15, -1.0, -2.823e-08, -6.73e-15, 1.326e-08, -1.0, -2.132e-07, 4.082e-13, -1.0, -1.605e-07, 4.082e-13, -1.0, -1.605e-07, 7.066e-08, -1.0, -1.773e-07, 0.6949, -2.116e-09, 0.7191, 0.6949, -2.116e-09, 0.7191, 0.6949, -2.116e-09, 0.7191, 0.6949, -2.116e-09, 0.7191, 1.231e-08, 1.0, 1.368e-07, 1.035e-08, 1.0, 1.515e-07, -4.709e-09, 1.0, 2.182e-07, -5.649e-09, 1.0, 2.165e-07, -0.4873, -2.421e-07, 0.8732, -0.4873, -2.421e-07, 0.8732, -0.4873, -2.421e-07, 0.8732, -0.4873, -2.421e-07, 0.8732, 1.115e-08, -1.0, -2.157e-07, 1.326e-08, -1.0, -2.132e-07, 7.066e-08, -1.0, -1.773e-07, 5.89e-08, -1.0, -1.855e-07, 0.6211, -2.621e-07, -0.7837, 0.6211, -2.621e-07, -0.7837, 0.6211, -2.621e-07, -0.7837, 0.6211, -2.621e-07, -0.7837, 1.035e-08, 1.0, 1.515e-07, 1.231e-08, 1.0, 1.368e-07, 2.841e-08, 1.0, 8.807e-08, 2.841e-08, 1.0, 8.807e-08, -0.7399, 1.756e-06, 0.6727, -0.7399, 1.756e-06, 0.6727, -0.7399, 1.756e-06, 0.6727, -0.7399, 1.756e-06, 0.6727, 1.326e-08, -1.0, -2.132e-07, 1.115e-08, -1.0, -2.157e-07, 3.058e-08, -1.0, -2.642e-07, 3.058e-08, -1.0, -2.642e-07, -0.6333, 2.468e-07, -0.7739, -0.6333, 2.468e-07, -0.7739, -0.6333, 2.468e-07, -0.7739, -0.6333, 2.468e-07, -0.7739, 5.89e-08, -1.0, -1.855e-07, 7.066e-08, -1.0, -1.773e-07, 1.634e-07, -1.0, -1.815e-07, 1.634e-07, -1.0, -1.815e-07, 0.7324, -1.769e-06, 0.6809, 0.7324, -1.769e-06, 0.6809, 0.7324, -1.769e-06, 0.6809, 0.7324, -1.769e-06, 0.6809, -5.649e-09, 1.0, 2.165e-07, -4.709e-09, 1.0, 2.182e-07, -1.307e-08, 1.0, 2.722e-07, -1.307e-08, 1.0, 2.722e-07, 0.0, -0.4889, 0.8723, 0.0, -0.4889, 0.8723, 0.0, -0.4889, 0.8723, 0.0, -0.4889, 0.8723, -8.55e-07, 0.2756, 0.9613, 0.0, 0.3651, 0.931, 0.0, 0.3651, 0.931, -3.593e-07, 0.3352, 0.9421, 0.9991, -0.04163, 0.006559, 0.9993, -0.03593, 0.005662, 1.0, 2.995e-08, 0.0, 1.0, 1.595e-08, 0.0, 0.0, -0.1891, -0.982, 6.24e-07, -0.5197, -0.8544, 0.0, -0.2732, -0.9619, 0.0, -0.1891, -0.982, -0.9993, -0.03593, 0.005662, -0.9991, -0.04163, 0.006558, -1.0, -2.083e-08, 0.0, -1.0, -2.539e-08, 0.0, 0.0, -0.6415, 0.7672, 0.0, -0.6415, 0.7672, 0.0, -0.6415, 0.7672, 0.0, -0.6415, 0.7672, 1.0, 1.595e-08, 0.0, 1.0, 2.995e-08, 0.0, 1.0, 1.821e-08, 0.0, 1.0, 2.424e-08, 0.0, 0.0, 0.7392, -0.6735, 0.0, 0.7392, -0.6735, 0.0, 0.7392, -0.6735, 0.0, 0.7392, -0.6735, -1.0, -2.539e-08, 0.0, -1.0, -2.083e-08, 0.0, -1.0, -3.105e-08, 0.0, -1.0, -3.144e-08, 0.0, 0.0, -0.9053, -0.4249, 0.0, -0.9053, -0.4249, 0.0, -0.9053, -0.4249, 0.0, -0.9053, -0.4249, 1.0, 2.424e-08, 0.0, 1.0, 1.821e-08, 0.0, 1.0, 0.0, 0.0, 1.0, 0.0, 0.0, 0.0, 0.8726, 0.4884, 0.0, 0.8726, 0.4884, 0.0, 0.8726, 0.4884, 0.0, 0.8726, 0.4884, -1.0, -3.144e-08, 0.0, -1.0, -3.105e-08, 0.0, -1.0, -2.069e-08, 0.0, -1.0, -1.065e-08, 0.0, 0.0, -0.3384, -0.941, 0.0, -0.3384, -0.941, 0.0, -0.3384, -0.941, 0.0, -0.3384, -0.941, 1.0, 0.0, 0.0, 1.0, 0.0, 0.0, 1.0, -1.454e-08, 0.0, 1.0, -1.15e-08, 0.0, 0.0, 0.1334, 0.9911, 0.0, 0.1334, 0.9911, 0.0, 0.1334, 0.9911, 0.0, 0.1334, 0.9911, -1.0, -1.065e-08, 0.0, -1.0, -2.069e-08, 0.0, -1.0, 2.3e-09, 0.0, -1.0, 2.908e-09, 0.0, 0.0, 0.8106, -0.5856, 0.0, 0.8106, -0.5856, 0.0, 0.8106, -0.5856, 0.0, 0.8106, -0.5856, 1.0, -1.15e-08, 0.0, 1.0, -1.454e-08, 0.0, 1.0, -9.353e-09, 0.0, 1.0, -1.623e-08, 0.0, 0.0, -0.831, 0.5562, 0.0, -0.831, 0.5562, 0.0, -0.831, 0.5562, 0.0, -0.831, 0.5562, -1.0, 2.908e-09, 0.0, -1.0, 2.3e-09, 0.0, -1.0, 1.411e-08, 0.0, -1.0, 2.046e-08, 0.0, 0.0, 0.9969, 0.07834, 0.0, 0.9969, 0.07834, 0.0, 0.9969, 0.07834, 0.0, 0.9969, 0.07834, 1.0, -1.623e-08, 0.0, 1.0, -9.353e-09, 0.0, 1.0, 0.0, 0.0, 1.0, 0.0, 0.0, 0.0, -0.9108, -0.4128, 0.0, -0.9108, -0.4128, 0.0, -0.9108, -0.4128, 0.0, -0.9108, -0.4128, -1.0, 2.046e-08, 0.0, -1.0, 1.411e-08, 0.0, -1.0, 5.056e-09, 0.0, -1.0, -1.183e-08, 0.0, 0.0, 0.4031, 0.9152, 0.0, 0.4031, 0.9152, 0.0, 0.4031, 0.9152, 0.0, 0.4031, 0.9152, 1.0, 0.0, 0.0, 1.0, 0.0, 0.0, 1.0, -2.133e-08, 0.0, 1.0, -1.088e-08, 0.0, 0.0, -0.1652, -0.9863, 0.0, -0.1652, -0.9863, 0.0, -0.1652, -0.9863, 0.0, -0.1652, -0.9863, -1.0, -1.183e-08, 0.0, -1.0, 5.056e-09, 0.0, -1.0, -1.865e-08, 0.0, -1.0, -1.458e-09, 0.0, 0.0, -0.4026, 0.9154, 0.0, -0.4026, 0.9154, 0.0, -0.4026, 0.9154, 0.0, -0.4026, 0.9154, 1.0, -1.088e-08, 0.0, 1.0, -2.133e-08, 0.0, 1.0, -1.285e-08, 0.0, 1.0, -2.341e-08, 0.0, 0.0, 0.598, -0.8015, 0.0, 0.598, -0.8015, 0.0, 0.598, -0.8015, 0.0, 0.598, -0.8015, -1.0, -1.458e-09, 0.0, -1.0, -1.865e-08, 0.0, -1.0, 1.171e-08, 0.0, -1.0, 6.426e-09, 0.0, 0.0, -0.528, 0.8492, 0.0, -0.528, 0.8492, 0.0, -0.528, 0.8492, 0.0, -0.528, 0.8492, 1.0, -2.341e-08, 0.0, 1.0, -1.285e-08, 0.0, 0.9916, -0.05329, 0.1182, 0.9931, -0.04835, 0.1073, 0.0, 0.9858, -0.1677, 0.0, 0.9858, -0.1677, 0.0, 0.9858, -0.1677, 0.0, 0.9858, -0.1677, -1.0, 6.426e-09, 0.0, -1.0, 1.171e-08, 0.0, -0.9931, -0.04835, 0.1073, -0.9916, -0.05329, 0.1182, 0.0, -0.7067, -0.7076, 0.0, -0.7067, -0.7076, 0.0, -0.7067, -0.7076, 0.0, -0.7067, -0.7076, 0.9931, -0.04835, 0.1073, 0.9916, -0.05329, 0.1182, 0.9809, -0.07995, 0.1773, 0.9809, -0.07995, 0.1773, 0.0, 0.4653, 0.8852, 0.0, 0.4653, 0.8852, 0.0, 0.4653, 0.8852, 0.0, 0.4653, 0.8852, -0.9916, -0.05329, 0.1182, -0.9931, -0.04835, 0.1073, -0.9809, -0.07995, 0.1773, -0.9809, -0.07995, 0.1773, 4.091e-08, -1.0, -2.564e-07, 4.091e-08, -1.0, -7.536e-08, -4.091e-08, -1.0, -7.536e-08, -4.091e-08, -1.0, -2.564e-07, -4.091e-08, -1.0, -1.357e-07, -4.091e-08, -1.0, -1.357e-07, 4.091e-08, -1.0, -1.357e-07, 4.091e-08, -1.0, -1.357e-07, 0.0, 1.0, 1.387e-07, 0.0, 1.0, 1.387e-07, 0.0, 1.0, 1.433e-07, 0.0, 1.0, 1.433e-07, 0.0, 0.0, -1.0, 0.0, 0.0, -1.0, 0.0, 0.0, -1.0, 0.0, 0.0, -1.0, 0.0, -1.0, -1.387e-07, 0.0, -1.0, -1.387e-07, 0.0, -1.0, -1.433e-07, 0.0, -1.0, -1.433e-07, 0.0, 0.0, 1.0, 0.0, 0.0, 1.0, 0.0, 0.0, 1.0, 0.0, 0.0, 1.0, 0.0, 1.0, 1.606e-07, 0.0, 1.0, 1.606e-07, 0.0, 1.0, 1.433e-07, 0.0, 1.0, 1.433e-07, 0.0, 0.0, 1.0, 0.0, 0.0, 1.0, 0.0, 0.0, 1.0, 0.0, 0.0, 1.0, 0.0, -1.0, -1.387e-07, 0.0, -1.0, -1.387e-07, 0.0, -1.0, -1.433e-07, 0.0, -1.0, -1.433e-07, 0.0, 7.442e-07, -1.0, 0.0, 7.442e-07, -1.0, 0.0, 7.442e-07, -1.0, 0.0, 7.442e-07, -1.0, 7.682e-09, 1.0, 1.4e-07, 9.858e-09, 1.0, 1.637e-07, 6.455e-09, 1.0, 1.601e-07, 6.481e-09, 1.0, 1.603e-07, 1.0, 0.0, 0.0004767, 1.0, 0.0, 0.0004767, 1.0, 0.0, 0.0004757, 1.0, 0.0, 0.0004757, -2.315e-10, -1.0, -1.735e-07, -2.316e-10, -1.0, -1.734e-07, -1.064e-10, -1.0, -9.753e-08, -1.059e-10, -1.0, -9.709e-08, -1.0, 0.001291, -0.006758, -1.0, 0.001377, -0.007205, -1.0, 0.0008771, -0.006153, -1.0, 0.000877, -0.006153, -9.858e-09, 1.0, 1.768e-07, -7.682e-09, 1.0, 1.626e-07, -6.481e-09, 1.0, 1.603e-07, -6.455e-09, 1.0, 1.601e-07, 1.0, 0.001376, -0.007205, 1.0, 0.001291, -0.006758, 1.0, 0.0008769, -0.006153, 1.0, 0.0008771, -0.006153, 2.316e-10, -1.0, -1.734e-07, 2.315e-10, -1.0, -1.735e-07, 1.059e-10, -1.0, -1.588e-07, 1.064e-10, -1.0, -1.59e-07, -1.0, 0.0, 0.0004767, -1.0, 0.0, 0.0004767, -1.0, 0.0, 0.0004756, -1.0, 0.0, 0.0004756, 0.0, 1.0, 1.314e-07, 0.0, 1.0, 1.387e-07, 0.0, 1.0, 1.387e-07, 0.0, 1.0, 1.314e-07, 0.0, 0.0, -1.0, 0.0, 0.0, -1.0, 0.0, 0.0, -1.0, 0.0, 0.0, -1.0, 0.0, -1.0, -1.314e-07, 0.0, -1.0, -1.387e-07, 0.0, -1.0, -1.387e-07, 0.0, -1.0, -1.314e-07, 0.0, 0.0, 1.0, 0.0, 0.0, 1.0, 0.0, 0.0, 1.0, 0.0, 0.0, 1.0, 0.0, 1.0, 1.753e-07, 0.0, 1.0, 1.606e-07, 0.0, 1.0, 1.606e-07, 0.0, 1.0, 1.753e-07, 0.0, 0.0, 1.0, 0.0, 0.0, 1.0, 0.0, 0.0, 1.0, 0.0, 0.0, 1.0, 0.0, -1.0, -1.314e-07, 0.0, -1.0, -1.387e-07, 0.0, -1.0, -1.387e-07, 0.0, -1.0, -1.314e-07, 0.0, 7.442e-07, -1.0, 0.0, 7.442e-07, -1.0, 0.0, 7.442e-07, -1.0, 0.0, 7.442e-07, -1.0, 1.036e-08, 1.0, 1.853e-07, 1.033e-08, 1.0, 1.848e-07, 9.858e-09, 1.0, 1.637e-07, 7.682e-09, 1.0, 1.4e-07, 1.0, -3.054e-08, 0.0004767, 1.0, -3.054e-08, 0.0004767, 1.0, 0.0, 0.0004767, 1.0, 0.0, 0.0004767, -8.129e-09, -1.0, -1.862e-07, -8.165e-09, -1.0, -1.864e-07, -2.316e-10, -1.0, -1.734e-07, -2.315e-10, -1.0, -1.735e-07, -1.0, 0.0008316, -0.004851, -1.0, 0.0008316, -0.004851, -1.0, 0.001377, -0.007205, -1.0, 0.001291, -0.006758, -1.033e-08, 1.0, 1.768e-07, -1.036e-08, 1.0, 1.77e-07, -7.682e-09, 1.0, 1.626e-07, -9.858e-09, 1.0, 1.768e-07, 1.0, 0.0008628, -0.004992, 1.0, 0.0008627, -0.004992, 1.0, 0.001291, -0.006758, 1.0, 0.001376, -0.007205, 8.165e-09, -1.0, -1.748e-07, 8.129e-09, -1.0, -1.747e-07, 2.315e-10, -1.0, -1.735e-07, 2.316e-10, -1.0, -1.734e-07, -1.0, -3.054e-08, 0.0004766, -1.0, -3.054e-08, 0.0004766, -1.0, 0.0, 0.0004767, -1.0, 0.0, 0.0004767, 1.602e-08, 1.0, 2.628e-07, 1.033e-08, 1.0, 1.848e-07, 1.036e-08, 1.0, 1.853e-07, 1.602e-08, 1.0, 2.628e-07, 1.0, -6.108e-08, 0.0004768, 1.0, -3.054e-08, 0.0004767, 1.0, -3.054e-08, 0.0004767, 1.0, -6.108e-08, 0.0004768, -1.602e-08, -1.0, -2.197e-07, -8.165e-09, -1.0, -1.864e-07, -8.129e-09, -1.0, -1.862e-07, -1.602e-08, -1.0, -2.197e-07, -1.0, 1.159e-07, -0.001104, -1.0, 1.159e-07, -0.001104, -1.0, 0.0008316, -0.004851, -1.0, 0.0008316, -0.004851, -1.602e-08, 1.0, 2.11e-07, -1.036e-08, 1.0, 1.77e-07, -1.033e-08, 1.0, 1.768e-07, -1.602e-08, 1.0, 2.11e-07, 1.0, 1.586e-07, -0.001104, 1.0, 0.0008627, -0.004992, 1.0, 0.0008628, -0.004992, 1.0, 1.586e-07, -0.001104, 1.602e-08, -1.0, -1.966e-07, 8.129e-09, -1.0, -1.747e-07, 8.165e-09, -1.0, -1.748e-07, 1.602e-08, -1.0, -1.966e-07, -1.0, -6.108e-08, 0.0004765, -1.0, -6.108e-08, 0.0004765, -1.0, -3.054e-08, 0.0004766, -1.0, -3.054e-08, 0.0004766])] * 3)])
arm_armature = bpy.data.armatures.new('Armature')  # bones are not reproduced

# ---- objects
ob_armature = bpy.data.objects.new('Armature', arm_armature)
ob_monkeydive = bpy.data.objects.new('MonkeyDive', me_untitled)

# ---- transforms, parenting, visibility, modifiers, constraints
ob_armature.location = (0.0, 0.0, 0.0)
ob_armature.scale = (0.4, 0.4, 0.4)
ob_armature.lineart.crease_threshold = 0.0
ob_monkeydive.location = (0.0, 0.0, 0.0)
ob_monkeydive.color = (0.8, 0.8, 0.8, 1.0)
ob_monkeydive.lineart.crease_threshold = 0.0
_vg = ob_monkeydive.vertex_groups.new(name='joint1')
for _i, _w in zip([0, 1, 2, 3, 4, 5, 6, 7, 8, 9, 10, 11, 14, 16, 17, 18, 19, 20, 21, 22, 23, 24, 25, 26, 27, 28, 29, 30, 31, 32, 33, 68, 69, 70, 71, 72, 73, 74, 75, 76, 77, 78, 79, 80, 81, 82, 83, 84, 98, 99, 100, 101, 102, 103, 104, 118, 119, 120, 121, 122, 123, 124, 125, 126, 127, 144, 145, 146, 147, 148, 149, 150, 151, 152, 153, 154, 155, 156, 157, 158, 159, 160, 161, 162, 163, 188, 189, 190, 191, 192, 193, 194, 195, 196, 197, 198, 199, 200, 201, 202, 203, 204, 205, 206, 207, 208, 209, 210, 211, 212, 213, 214, 215, 216, 217, 218, 219, 220, 221, 222, 223, 224, 225, 226, 227, 228, 229, 230, 231, 232, 233, 234, 235, 244, 245, 246, 247, 248, 249, 250, 251], [1.0, 1.0, 0.7657, 0.7905, 0.7683, 0.7843, 1.0, 1.0, 0.1522, 0.1541, 0.2507, 0.1601, 0.615, 0.5688, 0.5451, 0.005828, 0.5847, 0.3866, 0.1158, 0.05873, 1.0, 1.0, 0.06651, 0.09239, 0.1594, 0.6474, 0.5997, 0.5433, 0.5855, 0.02929, 0.004222, 1.0, 1.0, 1.0, 1.0, 1.0, 1.0, 1.0, 1.0, 1.0, 0.2475, 0.1387, 0.1454, 0.1831, 1.0, 1.0, 0.7391, 0.5813, 0.6681, 1.0, 0.2098, 0.2961, 1.0, 1.0, 0.6879, 0.53, 0.6991, 1.0, 1.0, 0.1948, 0.1705, 1.0, 1.0, 1.0, 1.0, 1.0, 1.0, 0.846, 0.8523, 0.6849, 1.0, 1.0, 1.0, 1.0, 1.0, 0.6571, 1.0, 0.005957, 0.007275, 0.007257, 0.00606, 0.008158, 0.005452, 0.006698, 0.006652, 1.0, 1.0, 1.0, 1.0, 1.0, 1.0, 1.0, 1.0, 1.0, 1.0, 1.0, 1.0, 1.0, 1.0, 1.0, 1.0, 1.0, 1.0, 1.0, 1.0, 1.0, 1.0, 1.0, 1.0, 1.0, 1.0, 1.0, 1.0, 1.0, 1.0, 1.0, 1.0, 1.0, 1.0, 1.0, 1.0, 1.0, 1.0, 1.0, 1.0, 0.05245, 0.04429, 0.03856, 0.04653, 0.04482, 0.04582, 0.04541, 0.04463, 0.2667, 0.2913, 0.1805, 0.2326, 0.1946, 0.2916, 0.2082, 0.2829]): _vg.add([_i], _w, 'REPLACE')
_vg = ob_monkeydive.vertex_groups.new(name='joint2')
for _i, _w in zip([87, 88], [0.01741, 0.003318]): _vg.add([_i], _w, 'REPLACE')
_vg = ob_monkeydive.vertex_groups.new(name='joint3')
for _i, _w in zip([12, 15, 16, 17, 30, 31, 154, 160, 161, 162, 163, 228, 229, 230, 231, 244, 245, 246, 247], [0.05326, 0.05568, 0.2142, 0.04153, 0.02504, 0.1708, 0.3429, 0.5307, 0.5307, 0.5347, 0.5289, 0.5435, 0.5497, 0.5563, 0.5496, 0.4963, 0.483, 0.5512, 0.5225]): _vg.add([_i], _w, 'REPLACE')
_vg = ob_monkeydive.vertex_groups.new(name='joint4')
for _i, _w in zip([160, 161, 162, 163, 228, 229, 230, 231, 244, 245, 246, 247], [0.4611, 0.4639, 0.4586, 0.4644, 0.404, 0.406, 0.4051, 0.4039, 0.237, 0.2257, 0.2684, 0.2449]): _vg.add([_i], _w, 'REPLACE')
_vg = ob_monkeydive.vertex_groups.new(name='joint6')
for _i, _w in zip([13, 14, 18, 19, 28, 29, 148, 156, 157, 158, 159, 232, 233, 234, 235, 248, 249, 250, 251], [0.07276, 0.01636, 0.07521, 0.2194, 0.153, 0.03983, 0.3151, 0.5285, 0.5304, 0.5328, 0.5296, 0.5471, 0.5484, 0.5498, 0.548, 0.5374, 0.4828, 0.5306, 0.4892]): _vg.add([_i], _w, 'REPLACE')
_vg = ob_monkeydive.vertex_groups.new(name='joint7')
for _i, _w in zip([156, 157, 158, 159, 232, 233, 234, 235, 248, 249, 250, 251], [0.4655, 0.4624, 0.4599, 0.4643, 0.4081, 0.4058, 0.4048, 0.4074, 0.268, 0.2255, 0.2612, 0.2279]): _vg.add([_i], _w, 'REPLACE')
_vg = ob_monkeydive.vertex_groups.new(name='joint8')
for _i, _w in zip([2, 3, 4, 5, 12, 13, 14, 15, 16, 17, 18, 19, 28, 29, 30, 31, 32, 33, 34, 35, 36, 37, 38, 39, 40, 41, 42, 43, 44, 45, 46, 47, 48, 49, 50, 51, 52, 53, 54, 55, 56, 57, 58, 59, 60, 61, 62, 63, 64, 65, 66, 67, 83, 84, 85, 86, 87, 88, 89, 90, 91, 92, 93, 94, 95, 96, 97, 98, 104, 105, 106, 107, 108, 109, 110, 111, 112, 113, 114, 115, 116, 117, 118, 119, 128, 129, 130, 131, 132, 133, 134, 135, 136, 137, 138, 139, 140, 141, 142, 143, 146, 147, 172, 173, 174, 175, 176, 177, 178, 179, 180, 181, 182, 183, 184, 185, 186, 187], [0.2343, 0.2095, 0.2317, 0.2157, 0.9467, 0.9272, 0.3687, 0.9443, 0.2169, 0.4134, 0.919, 0.1959, 0.1995, 0.3604, 0.4316, 0.2436, 0.9095, 0.9648, 0.9561, 0.9577, 0.952, 0.9585, 0.9269, 0.9526, 0.814, 0.8723, 0.8477, 0.8339, 0.8262, 0.854, 0.8048, 0.8773, 0.575, 0.5711, 0.5665, 0.5501, 0.5613, 0.5793, 0.6088, 0.6372, 0.6746, 0.6909, 0.762, 0.6947, 0.693, 0.6536, 0.6856, 0.6556, 0.8629, 0.8187, 0.7474, 0.7645, 0.2609, 0.4187, 1.0, 0.8468, 0.6851, 0.576, 0.5175, 0.513, 0.5571, 0.6533, 0.7398, 0.8409, 0.9249, 1.0, 1.0, 0.3319, 0.3121, 1.0, 1.0, 0.9398, 0.8618, 0.7663, 0.6672, 0.5682, 0.515, 0.5197, 0.5708, 0.6833, 0.8352, 0.9433, 0.4699, 0.3009, 0.6508, 0.6091, 0.5643, 0.5994, 0.6269, 0.5949, 0.5558, 0.5819, 0.611, 0.604, 0.5647, 0.574, 0.6048, 0.5785, 0.5919, 0.562, 0.154, 0.1477, 0.5, 0.5, 0.5, 0.5, 0.5007, 0.5017, 0.5008, 0.5013, 0.5023, 0.5014, 0.5, 0.5, 0.5021, 0.5009, 0.5, 0.5]): _vg.add([_i], _w, 'REPLACE')
_vg = ob_monkeydive.vertex_groups.new(name='joint9')
for _i, _w in zip([32, 33, 34, 35, 36, 37, 38, 39, 40, 41, 42, 43, 44, 45, 46, 47, 48, 49, 50, 51, 52, 53, 54, 55, 56, 57, 58, 59, 60, 61, 62, 63, 64, 65, 66, 67, 86, 87, 88, 89, 90, 91, 92, 93, 94, 95, 107, 108, 109, 110, 111, 112, 113, 114, 115, 116, 117, 128, 129, 130, 131, 132, 133, 134, 135, 136, 137, 138, 139, 140, 141, 142, 143, 172, 173, 174, 175, 176, 177, 178, 179, 180, 181, 182, 183, 184, 185, 186, 187], [0.06117, 0.03095, 0.0439, 0.0423, 0.04803, 0.04147, 0.07309, 0.04741, 0.186, 0.1277, 0.1523, 0.1661, 0.1738, 0.146, 0.1952, 0.1227, 0.425, 0.4289, 0.4335, 0.4499, 0.4387, 0.4207, 0.3912, 0.3628, 0.3254, 0.3091, 0.238, 0.3053, 0.307, 0.3464, 0.3144, 0.3444, 0.1371, 0.1813, 0.2526, 0.2355, 0.1532, 0.2975, 0.4206, 0.4825, 0.487, 0.4429, 0.3467, 0.2602, 0.1591, 0.07506, 0.06016, 0.1382, 0.2337, 0.3328, 0.4318, 0.485, 0.4803, 0.4292, 0.3167, 0.1648, 0.05666, 0.3492, 0.3909, 0.4357, 0.4006, 0.3731, 0.4051, 0.4442, 0.4181, 0.389, 0.396, 0.4353, 0.426, 0.3952, 0.4215, 0.4081, 0.438, 0.5, 0.5, 0.5, 0.5, 0.4993, 0.4983, 0.4992, 0.4987, 0.4977, 0.4986, 0.5, 0.5, 0.4979, 0.4991, 0.5, 0.5]): _vg.add([_i], _w, 'REPLACE')
_vg = ob_monkeydive.vertex_groups.new(name='joint10')
for _i, _w in zip([8, 9, 10, 11, 21, 22, 25, 26, 27, 77, 78, 79, 80, 100, 101, 122, 123, 260, 261, 262, 263, 264, 265, 266, 267], [0.6668, 0.6385, 0.7493, 0.5186, 0.5598, 0.3556, 0.3858, 0.5253, 0.8406, 0.5869, 0.5083, 0.5882, 0.7048, 0.6778, 0.7039, 0.668, 0.6834, 0.2253, 0.1607, 0.166, 0.2271, 0.1851, 0.3199, 0.2291, 0.1858]): _vg.add([_i], _w, 'REPLACE')
_vg = ob_monkeydive.vertex_groups.new(name='joint11')
for _i, _w in zip([11, 22, 25, 77, 78, 79, 168, 169, 170, 171, 236, 237, 238, 239, 252, 253, 254, 255, 260, 261, 262, 263], [0.3213, 0.357, 0.3226, 0.1656, 0.2311, 0.1705, 0.006658, 0.008399, 0.008261, 0.003441, 0.05506, 0.04095, 0.01783, 0.03484, 0.2476, 0.1699, 0.1097, 0.1743, 0.3536, 0.3185, 0.3027, 0.3449]): _vg.add([_i], _w, 'REPLACE')
_vg = ob_monkeydive.vertex_groups.new(name='joint12')
for _i, _w in zip([8, 22, 25, 78, 79, 80, 168, 169, 170, 171, 236, 237, 238, 239, 252, 253, 254, 255, 260, 261, 262, 263], [0.181, 0.2287, 0.2251, 0.1219, 0.09587, 0.1121, 0.05922, 0.07217, 0.07547, 0.05113, 0.1767, 0.1654, 0.1066, 0.1429, 0.3811, 0.3236, 0.2592, 0.3161, 0.3286, 0.3664, 0.3403, 0.309]): _vg.add([_i], _w, 'REPLACE')
_vg = ob_monkeydive.vertex_groups.new(name='joint13')
for _i, _w in zip([168, 169, 170, 171, 236, 237, 238, 239, 252, 253, 254, 255, 260, 261, 262, 263], [0.4894, 0.4883, 0.4891, 0.4956, 0.4396, 0.4579, 0.4827, 0.464, 0.2625, 0.3376, 0.3989, 0.3368, 0.09255, 0.1544, 0.191, 0.1189]): _vg.add([_i], _w, 'REPLACE')
_vg = ob_monkeydive.vertex_groups.new(name='joint14')
for _i, _w in zip([168, 169, 170, 171, 236, 237, 238, 239, 252, 253, 254, 255], [0.4447, 0.4311, 0.4272, 0.4499, 0.3287, 0.3358, 0.3929, 0.3583, 0.1088, 0.1689, 0.2321, 0.1729]): _vg.add([_i], _w, 'REPLACE')
_vg = ob_monkeydive.vertex_groups.new(name='joint15')
for _i, _w in zip([164, 165, 166, 167, 240, 241, 242, 243, 256, 257, 258, 259, 266, 267], [0.004697, 0.005809, 0.008272, 0.003689, 0.01778, 0.04933, 0.03515, 0.03457, 0.1053, 0.2191, 0.1741, 0.1459, 0.3331, 0.3048]): _vg.add([_i], _w, 'REPLACE')
_vg = ob_monkeydive.vertex_groups.new(name='joint16')
for _i, _w in zip([9, 20, 21, 26, 100, 122, 123, 164, 165, 166, 167, 240, 241, 242, 243, 256, 257, 258, 259, 264, 265, 266, 267], [0.2074, 0.6134, 0.3244, 0.3823, 0.1124, 0.1372, 0.146, 0.06077, 0.06838, 0.07709, 0.048, 0.1209, 0.1873, 0.146, 0.162, 0.292, 0.3906, 0.3362, 0.3187, 0.5398, 0.5274, 0.3238, 0.3538]): _vg.add([_i], _w, 'REPLACE')
_vg = ob_monkeydive.vertex_groups.new(name='joint17')
for _i, _w in zip([164, 165, 166, 167, 240, 241, 242, 243, 256, 257, 258, 259, 264, 265, 266, 267], [0.4912, 0.4925, 0.4865, 0.4948, 0.4757, 0.4391, 0.4607, 0.4615, 0.3831, 0.2744, 0.3257, 0.354, 0.275, 0.1526, 0.114, 0.1556]): _vg.add([_i], _w, 'REPLACE')
_vg = ob_monkeydive.vertex_groups.new(name='joint18')
for _i, _w in zip([164, 165, 166, 167, 240, 241, 242, 243, 256, 257, 258, 259], [0.4434, 0.4333, 0.4281, 0.4535, 0.3856, 0.3242, 0.3582, 0.3419, 0.2196, 0.116, 0.164, 0.1814]): _vg.add([_i], _w, 'REPLACE')
_m = ob_monkeydive.modifiers.new('Armature', 'ARMATURE')
_m.object = ob_armature

# ---- collection membership
col_collection_1.objects.link(ob_armature)
col_collection_1.objects.link(ob_monkeydive)

# ---- scene / render settings (as saved in the file)
scene.frame_start = 1; scene.frame_end = 120; scene.frame_set(2)
scene.render.engine = 'BLENDER_EEVEE_NEXT'
scene.render.resolution_percentage = 50
scene.render.fps = 30
scene.render.dither_intensity = 0.0
scene.cycles.use_denoising = False
scene.cycles.samples = 128
scene.cycles.sampling_pattern = 'TABULATED_SOBOL'
scene.cycles.light_sampling_threshold = 0.0
scene.cycles.use_adaptive_sampling = False
scene.cycles.use_light_tree = False
scene.cycles.blur_glossy = 0.0
scene.cycles.sample_clamp_indirect = 0.0
scene.view_settings.view_transform = 'Standard'
bpy.context.view_layer.update()

# ---- added for rendering (the .blend has no active camera and no usable light): camera, sun
cam_auto = bpy.data.cameras.new('AutoCamera')
cam_auto.lens = 50.0
cam_auto.sensor_width = 36.0
cam_auto.clip_end = 1000.0
ob_auto_camera = bpy.data.objects.new('AutoCamera', cam_auto)
scene.collection.objects.link(ob_auto_camera)
ob_auto_camera.location = (9.17366, -10.849, 11.0871)
ob_auto_camera.rotation_euler = (1.09748, -7.21219e-08, 0.694738)
scene.camera = ob_auto_camera
light_auto_sun = bpy.data.lights.new('AutoSun', 'SUN')
light_auto_sun.energy = 3.0
light_auto_sun.angle = 0.0523599
ob_auto_sun = bpy.data.objects.new('AutoSun', light_auto_sun)
scene.collection.objects.link(ob_auto_sun)
ob_auto_sun.rotation_euler = (0.872665, 0.174533, 0.523599)
bpy.context.view_layer.update()
